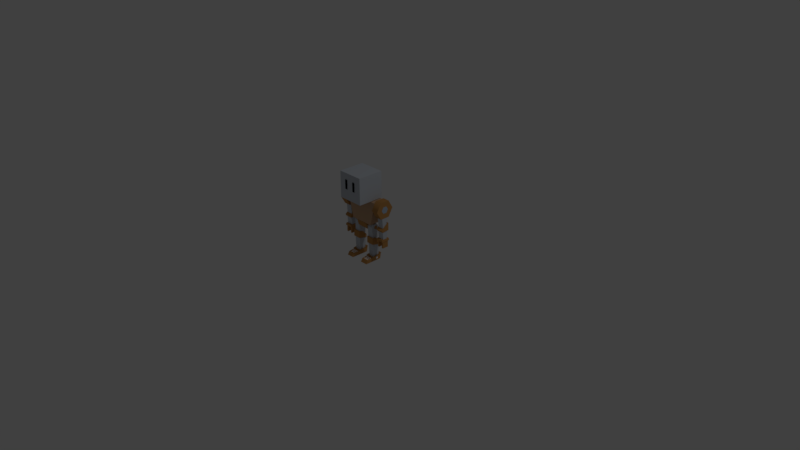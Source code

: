 # Source: robo.blend  (saved by Blender 2.79.0; exported with 4.5.12 LTS)
import bpy
from mathutils import Matrix  # noqa: F401  (used for matrix-valued properties, if any)

bpy.ops.wm.read_factory_settings(use_empty=True)
scene = bpy.context.scene
scene.name = 'Scene'

# ---- collections
col_collection_1 = bpy.data.collections.new('Collection 1'); scene.collection.children.link(col_collection_1)

# ---- materials (node trees are filled in below, after node groups)
mat_03___default__4 = bpy.data.materials.new('03 - Default #4')
mat_03___default__4.alpha_threshold = 0.0
mat_03___default__4.use_transparent_shadow = False
mat_03___default__4.diffuse_color = (0.5529, 0.5922, 0.6471, 1.0)
mat_03___default__4.specular_color = (0.5529, 0.5922, 0.6431)
mat_03___default__4.roughness = 0.5
mat_03___default__4.specular_intensity = 0.0
mat_01___default = bpy.data.materials.new('01 - Default')
mat_01___default.alpha_threshold = 0.0
mat_01___default.use_transparent_shadow = False
mat_01___default.diffuse_color = (0.5176, 0.2588, 0.08235, 1.0)
mat_01___default.specular_color = (0.5176, 0.2588, 0.08235)
mat_01___default.roughness = 0.5
mat_01___default.specular_intensity = 0.0
mat_03___default = bpy.data.materials.new('03 - Default')
mat_03___default.alpha_threshold = 0.0
mat_03___default.use_transparent_shadow = False
mat_03___default.diffuse_color = (0.4039, 0.4863, 0.5961, 1.0)
mat_03___default.specular_color = (0.4039, 0.4863, 0.5961)
mat_03___default.roughness = 0.5
mat_03___default.specular_intensity = 0.0
mat_03___default__1 = bpy.data.materials.new('03 - Default #1')
mat_03___default__1.alpha_threshold = 0.0
mat_03___default__1.use_transparent_shadow = False
mat_03___default__1.diffuse_color = (0.0, 0.0, 0.0, 1.0)
mat_03___default__1.specular_color = (0.0, 0.0, 0.0)
mat_03___default__1.roughness = 0.5
mat_03___default__1.specular_intensity = 0.0
mat_02___default = bpy.data.materials.new('02 - Default')
mat_02___default.alpha_threshold = 0.0
mat_02___default.use_transparent_shadow = False
mat_02___default.diffuse_color = (0.5843, 0.3725, 0.2275, 1.0)
mat_02___default.specular_color = (0.5843, 0.3725, 0.2275)
mat_02___default.roughness = 0.5
mat_02___default.specular_intensity = 0.0
mat_03___default__3 = bpy.data.materials.new('03 - Default #3')
mat_03___default__3.alpha_threshold = 0.0
mat_03___default__3.use_transparent_shadow = False
mat_03___default__3.diffuse_color = (0.7216, 0.2824, 0.2824, 1.0)
mat_03___default__3.specular_color = (0.7216, 0.2824, 0.2824)
mat_03___default__3.roughness = 0.5
mat_03___default__3.specular_intensity = 0.0
mat_03___default__2 = bpy.data.materials.new('03 - Default #2')
mat_03___default__2.alpha_threshold = 0.0
mat_03___default__2.use_transparent_shadow = False
mat_03___default__2.diffuse_color = (1.0, 1.0, 1.0, 1.0)
mat_03___default__2.specular_color = (0.9, 0.9, 0.9)
mat_03___default__2.roughness = 0.5
mat_03___default__2.specular_intensity = 0.0

# ---- material node trees

# ---- world
world_world = bpy.data.worlds.new('World'); scene.world = world_world
world_world.color = (0.05088, 0.05088, 0.05088)
world_world.use_sun_shadow = False
world_world.sun_shadow_jitter_overblur = 0.0
world_world.cycles.sampling_method = 'MANUAL'

# ---- cameras
cam_camera = bpy.data.cameras.new('Camera')
cam_camera.clip_end = 100.0
cam_camera.lens = 35.0
cam_camera.sensor_width = 32.0
cam_camera.sensor_height = 18.0
cam_camera.ortho_scale = 7.314
cam_camera.dof.focus_distance = 0.0
cam_camera.dof.aperture_fstop = 128.0

# ---- lights
light_lamp = bpy.data.lights.new('Lamp', 'POINT')
light_lamp.transmission_factor = 0.0
light_lamp.cutoff_distance = 30.0
light_lamp.energy = 100.0
light_lamp.shadow_buffer_clip_start = 1.001
light_lamp.shadow_soft_size = 0.1
light_lamp.shadow_maximum_resolution = 0.006
light_lamp.use_absolute_resolution = True

# ---- meshes
me_untitled = bpy.data.meshes.new('Untitled')
me_untitled.from_pydata([(-35.21, 11.11, -2.376), (-21.29, 11.11, -2.376), (-35.21, 25.02, -2.376), (-21.29, 25.02, -2.376), (-35.21, 11.11, 11.54), (-21.29, 11.11, 11.54), (-35.21, 25.02, 11.54), (-21.29, 25.02, 11.54), (-18.62, 7.687, 6.407), (-18.62, 3.372, 3.916), (-18.62, 3.372, -1.067), (-18.62, 7.687, -3.559), (-18.62, 12.0, -1.067), (-18.62, 12.0, 3.916), (-14.93, 7.687, 6.407), (-14.93, 3.372, 3.916), (-14.93, 3.372, -1.067), (-14.93, 7.687, -3.559), (-14.93, 12.0, -1.067), (-14.93, 12.0, 3.916), (-21.55, 7.687, 3.364), (-21.55, 6.007, 2.394), (-21.55, 6.007, 0.4541), (-21.55, 7.687, -0.5161), (-21.55, 9.368, 0.4541), (-21.55, 9.368, 2.394), (-14.88, 7.687, 3.364), (-14.88, 6.007, 2.394), (-14.88, 6.007, 0.4541), (-14.88, 7.687, -0.5161), (-14.88, 9.368, 0.4541), (-14.88, 9.368, 2.394), (-18.45, -3.378, -0.4184), (-14.44, -3.378, -0.4185), (-18.45, 0.4642, -0.4184), (-14.44, 0.4642, -0.4185), (-18.45, -3.753, 3.458), (-14.44, -3.753, 3.458), (-18.45, -2.88, 3.842), (-14.44, -2.88, 3.841), (-18.2, -1.993, 0.4654), (-15.01, -1.993, 0.4654), (-18.2, 3.684, -0.02349), (-15.01, 3.684, -0.02349), (-18.2, -2.524, 2.614), (-15.01, -2.524, 2.614), (-18.2, 3.697, 3.054), (-15.01, 3.697, 3.054), (-18.02, -8.505, 0.4648), (-14.83, -8.505, 0.4647), (-18.02, -3.375, -0.01902), (-14.83, -3.375, -0.01907), (-18.02, -8.505, 2.575), (-14.83, -8.505, 2.575), (-18.02, -3.375, 3.059), (-14.83, -3.375, 3.059), (-18.46, -8.984, -0.7472), (-14.4, -8.984, -0.7472), (-18.35, -7.859, -0.6308), (-14.51, -7.859, -0.6308), (-18.46, -8.984, 3.748), (-14.4, -8.984, 3.748), (-18.35, -7.859, 3.632), (-14.51, -7.859, 3.632), (-18.22, -9.259, -0.1666), (-14.64, -9.259, -0.1666), (-18.22, -9.259, 3.135), (-14.64, -9.259, 3.135), (-17.43, -9.259, -0.1666), (-17.43, -9.259, 3.135), (-15.35, -9.259, -0.1666), (-15.4, -9.259, 3.135), (-18.22, -12.48, -0.1666), (-14.64, -12.48, -0.1666), (-18.22, -12.48, 3.135), (-14.64, -12.48, 3.135), (-17.43, -12.48, -0.1666), (-17.43, -12.48, 3.135), (-15.35, -12.48, -0.1666), (-15.4, -12.48, 3.135), (-31.57, 16.7, 11.74), (-30.19, 16.7, 11.74), (-31.57, 21.64, 11.74), (-30.19, 21.64, 11.74), (-25.03, 16.7, 11.74), (-26.41, 16.7, 11.74), (-26.41, 21.64, 11.74), (-25.03, 21.64, 11.74), (-34.57, -1.829, -1.738), (-21.93, -1.829, -1.738), (-37.89, 10.86, -1.738), (-18.61, 10.86, -1.738), (-34.57, -1.829, 4.636), (-21.93, -1.829, 4.636), (-37.89, 10.86, 4.636), (-18.61, 10.86, 4.636), (-24.24, 0.1943, -6.244), (-23.32, -1.669, -1.779), (-25.04, 9.012, -4.804), (-24.3, 10.56, -1.779), (-32.36, 0.1943, -6.244), (-33.29, -1.669, -1.779), (-31.56, 9.012, -4.804), (-32.31, 10.56, -1.779), (-25.01, -11.07, -0.1979), (-21.82, -11.06, -0.1984), (-25.01, -3.467, -0.3071), (-21.82, -3.466, -0.3076), (-25.01, -11.1, 3.28), (-21.82, -11.1, 3.28), (-25.01, -3.544, 3.687), (-21.82, -3.543, 3.686), (-25.01, -2.314, 0.6824), (-21.82, -2.313, 0.6819), (-25.01, -2.354, 2.742), (-21.82, -2.353, 2.742), (-21.8, -4.08, 2.357), (-21.8, -3.168, 1.814), (-21.8, -3.183, 0.7532), (-21.8, -4.109, 0.2355), (-21.8, -5.02, 0.7784), (-21.8, -5.006, 1.839), (-31.61, -5.126, -1.005), (-24.88, -5.126, -0.7546), (-31.58, -1.939, -1.86), (-24.85, -1.939, -1.609), (-31.79, -5.126, 3.661), (-25.06, -5.126, 3.911), (-31.82, -1.939, 4.515), (-25.09, -1.939, 4.766), (-34.79, -11.12, -0.3482), (-31.6, -11.12, -0.3487), (-34.79, -3.531, -0.7013), (-31.6, -3.531, -0.7018), (-34.79, -11.05, 3.129), (-31.6, -11.05, 3.129), (-34.79, -3.48, 3.293), (-31.6, -3.48, 3.292), (-34.79, -2.347, 0.2507), (-31.6, -2.347, 0.2502), (-34.79, -2.321, 2.311), (-31.6, -2.321, 2.31), (-34.85, -4.08, 2.357), (-34.85, -3.168, 1.814), (-34.85, -3.183, 0.7532), (-34.85, -4.109, 0.2355), (-34.85, -5.02, 0.7784), (-34.85, -5.006, 1.839), (-35.18, -13.73, -0.7696), (-31.21, -13.73, -0.7703), (-35.18, -11.98, -0.8008), (-31.21, -11.98, -0.8016), (-35.18, -12.59, 3.899), (-31.21, -12.59, 3.898), (-35.18, -9.014, 3.878), (-31.21, -9.014, 3.877), (-35.18, -9.731, 1.272), (-31.21, -9.731, 1.271), (-25.16, -13.7, -0.6749), (-21.18, -13.7, -0.6756), (-25.16, -11.95, -0.6831), (-21.18, -11.95, -0.6838), (-25.16, -12.62, 4.008), (-21.18, -12.62, 4.008), (-25.16, -9.047, 4.034), (-21.18, -9.045, 4.033), (-25.16, -9.729, 1.419), (-21.18, -9.728, 1.418), (-34.79, -20.92, -0.08342), (-31.6, -20.92, -0.08405), (-34.79, -12.55, -0.588), (-31.6, -12.55, -0.5886), (-34.79, -20.9, 3.0), (-31.6, -20.91, 2.999), (-34.79, -12.52, 3.406), (-31.6, -12.52, 3.406), (-24.76, -20.9, -0.08336), (-21.57, -20.9, -0.08396), (-24.76, -12.52, -0.4777), (-21.58, -12.52, -0.4783), (-24.76, -20.92, 3.0), (-21.57, -20.92, 2.999), (-24.76, -12.55, 3.517), (-21.58, -12.55, 3.516), (-35.19, -21.89, -0.7791), (-31.2, -21.89, -0.7798), (-35.19, -19.78, -1.264), (-31.2, -19.78, -1.265), (-35.19, -21.83, 8.452), (-31.2, -21.84, 8.452), (-35.19, -20.2, 7.504), (-31.2, -20.2, 7.504), (-35.19, -19.46, -1.15), (-31.2, -19.46, -1.151), (-35.19, -19.75, 4.078), (-31.2, -19.75, 4.077), (-35.46, -18.69, -1.436), (-30.94, -18.69, -1.437), (-35.46, -19.45, 4.535), (-30.93, -19.45, 4.534), (-33.2, -20.35, 1.439), (-35.25, -20.63, 2.094), (-35.25, -20.05, 1.754), (-35.25, -20.05, 1.081), (-35.25, -20.64, 0.7475), (-35.25, -21.22, 1.088), (-35.25, -21.22, 1.761), (-34.33, -20.1, 7.005), (-31.86, -20.1, 7.005), (-34.33, -20.04, 6.588), (-31.86, -20.04, 6.588), (-34.53, -19.99, 6.171), (-31.66, -19.99, 6.171), (-34.53, -19.93, 5.754), (-31.66, -19.93, 5.754), (-34.64, -19.88, 5.337), (-31.54, -19.88, 5.337), (-34.64, -19.82, 4.92), (-31.54, -19.82, 4.92), (-25.17, -21.86, -0.7917), (-21.17, -21.86, -0.7924), (-25.16, -19.74, -1.249), (-21.17, -19.74, -1.25), (-25.16, -21.93, 8.44), (-21.17, -21.93, 8.439), (-25.16, -20.28, 7.513), (-21.17, -20.28, 7.513), (-25.16, -19.42, -1.13), (-21.17, -19.42, -1.131), (-25.16, -19.78, 4.093), (-21.17, -19.78, 4.093), (-25.43, -18.65, -1.406), (-20.91, -18.65, -1.407), (-25.43, -19.49, 4.554), (-20.91, -19.49, 4.553), (-23.17, -20.35, 1.446), (-24.3, -20.17, 7.015), (-21.83, -20.17, 7.015), (-24.3, -20.11, 6.599), (-21.83, -20.11, 6.599), (-24.5, -20.05, 6.183), (-21.63, -20.05, 6.182), (-24.5, -19.99, 5.767), (-21.63, -19.99, 5.766), (-24.62, -19.93, 5.35), (-21.52, -19.93, 5.35), (-24.62, -19.87, 4.934), (-21.52, -19.87, 4.934), (-21.11, -20.64, 2.097), (-21.11, -20.05, 1.765), (-21.11, -20.05, 1.092), (-21.11, -20.63, 0.7509), (-21.11, -21.21, 1.083), (-21.11, -21.22, 1.756), (-41.75, 7.687, 3.364), (-41.75, 6.007, 2.394), (-41.75, 6.007, 0.4541), (-41.75, 7.687, -0.516), (-41.75, 9.367, 0.4541), (-41.75, 9.367, 2.394), (-35.07, 7.669, 3.364), (-35.08, 5.988, 2.394), (-35.08, 5.988, 0.454), (-35.07, 7.669, -0.5161), (-35.07, 9.349, 0.454), (-35.07, 9.349, 2.394), (-41.68, 7.687, 6.407), (-41.65, 3.372, 3.916), (-41.65, 3.372, -1.067), (-41.68, 7.687, -3.559), (-41.7, 12.0, -1.067), (-41.7, 12.0, 3.916), (-37.99, 7.709, 6.407), (-37.97, 3.394, 3.916), (-37.97, 3.394, -1.067), (-37.99, 7.709, -3.559), (-38.02, 12.02, -1.067), (-38.02, 12.02, 3.916), (-41.42, -1.993, 0.4654), (-38.23, -1.993, 0.4653), (-41.42, 3.684, -0.0235), (-38.23, 3.684, -0.02355), (-41.42, -2.524, 2.614), (-38.23, -2.524, 2.614), (-41.42, 3.697, 3.054), (-38.23, 3.697, 3.054), (-41.67, -3.378, -0.4184), (-37.66, -3.378, -0.4185), (-41.67, 0.4642, -0.4184), (-37.66, 0.4642, -0.4185), (-41.67, -3.753, 3.458), (-37.66, -3.753, 3.458), (-41.67, -2.88, 3.842), (-37.66, -2.88, 3.841), (-41.24, -8.505, 0.4648), (-38.06, -8.505, 0.4647), (-41.24, -3.375, -0.01903), (-38.06, -3.375, -0.01912), (-41.24, -8.505, 2.575), (-38.06, -8.505, 2.575), (-41.24, -3.375, 3.059), (-38.06, -3.375, 3.059), (-41.68, -8.984, -0.7472), (-37.62, -8.984, -0.7473), (-41.57, -7.859, -0.6308), (-37.73, -7.859, -0.6309), (-41.68, -8.984, 3.748), (-37.62, -8.984, 3.748), (-41.57, -7.859, 3.632), (-37.73, -7.859, 3.632), (-41.44, -9.259, -0.1666), (-37.86, -9.259, -0.1667), (-41.44, -9.259, 3.135), (-37.86, -9.259, 3.135), (-40.65, -9.259, -0.1666), (-40.65, -9.259, 3.135), (-38.57, -9.259, -0.1667), (-38.62, -9.259, 3.135), (-41.44, -12.48, -0.1666), (-37.86, -12.48, -0.1667), (-41.44, -12.48, 3.135), (-37.86, -12.48, 3.135), (-40.65, -12.48, -0.1666), (-40.65, -12.48, 3.135), (-38.57, -12.48, -0.1667), (-38.62, -12.48, 3.135)], [], [(3, 1, 0), (0, 2, 3), (7, 6, 4), (4, 5, 7), (5, 4, 0), (0, 1, 5), (7, 5, 1), (1, 3, 7), (6, 7, 3), (3, 2, 6), (4, 6, 2), (2, 0, 4), (12, 11, 10), (10, 9, 8), (12, 10, 8), (13, 12, 8), (8, 9, 15), (15, 14, 8), (9, 10, 16), (16, 15, 9), (10, 11, 17), (17, 16, 10), (11, 12, 18), (18, 17, 11), (12, 13, 19), (19, 18, 12), (13, 8, 14), (14, 19, 13), (14, 15, 16), (16, 17, 18), (14, 16, 18), (19, 14, 18), (24, 23, 22), (22, 21, 20), (24, 22, 20), (25, 24, 20), (20, 21, 27), (27, 26, 20), (21, 22, 28), (28, 27, 21), (22, 23, 29), (29, 28, 22), (23, 24, 30), (30, 29, 23), (24, 25, 31), (31, 30, 24), (25, 20, 26), (26, 31, 25), (26, 27, 28), (28, 29, 30), (26, 28, 30), (31, 26, 30), (35, 33, 32), (32, 34, 35), (39, 38, 36), (36, 37, 39), (37, 36, 32), (32, 33, 37), (39, 37, 33), (33, 35, 39), (38, 39, 35), (35, 34, 38), (36, 38, 34), (34, 32, 36), (43, 41, 40), (40, 42, 43), (47, 46, 44), (44, 45, 47), (45, 44, 40), (40, 41, 45), (47, 45, 41), (41, 43, 47), (46, 47, 43), (43, 42, 46), (44, 46, 42), (42, 40, 44), (51, 49, 48), (48, 50, 51), (55, 54, 52), (52, 53, 55), (53, 52, 48), (48, 49, 53), (55, 53, 49), (49, 51, 55), (54, 55, 51), (51, 50, 54), (52, 54, 50), (50, 48, 52), (59, 57, 56), (56, 58, 59), (63, 62, 60), (60, 61, 63), (75, 79, 78), (78, 73, 75), (77, 74, 72), (72, 76, 77), (63, 61, 57), (57, 59, 63), (62, 63, 59), (59, 58, 62), (60, 62, 58), (58, 56, 60), (67, 65, 57), (57, 61, 67), (64, 66, 60), (60, 56, 64), (71, 69, 68), (68, 70, 71), (68, 64, 56), (56, 57, 65), (56, 65, 70), (68, 56, 70), (71, 67, 61), (69, 71, 61), (66, 69, 61), (66, 61, 60), (73, 78, 70), (70, 65, 73), (75, 73, 65), (65, 67, 75), (77, 76, 68), (68, 69, 77), (76, 72, 64), (64, 68, 76), (79, 75, 67), (67, 71, 79), (72, 74, 66), (66, 64, 72), (78, 79, 71), (71, 70, 78), (74, 77, 69), (69, 66, 74), (83, 82, 80), (80, 81, 83), (84, 87, 86), (86, 85, 84), (91, 89, 88), (88, 90, 91), (95, 94, 92), (92, 93, 95), (93, 92, 88), (88, 89, 93), (95, 93, 89), (89, 91, 95), (94, 95, 91), (91, 90, 94), (92, 94, 90), (90, 88, 92), (99, 97, 96), (96, 98, 99), (103, 102, 100), (100, 101, 103), (101, 100, 96), (96, 97, 101), (103, 101, 97), (97, 99, 103), (102, 103, 99), (99, 98, 102), (100, 102, 98), (98, 96, 100), (107, 105, 104), (104, 106, 107), (111, 110, 108), (108, 109, 111), (109, 108, 104), (104, 105, 109), (111, 109, 105), (105, 107, 111), (114, 115, 113), (113, 112, 114), (108, 110, 106), (106, 104, 108), (112, 113, 107), (107, 106, 112), (115, 114, 110), (110, 111, 115), (113, 115, 111), (111, 107, 113), (114, 112, 106), (106, 110, 114), (121, 120, 119), (119, 118, 117), (121, 119, 117), (116, 121, 117), (125, 123, 122), (122, 124, 125), (129, 128, 126), (126, 127, 129), (127, 126, 122), (122, 123, 127), (129, 127, 123), (123, 125, 129), (128, 129, 125), (125, 124, 128), (126, 128, 124), (124, 122, 126), (133, 131, 130), (130, 132, 133), (137, 136, 134), (134, 135, 137), (135, 134, 130), (130, 131, 135), (137, 135, 131), (131, 133, 137), (140, 141, 139), (139, 138, 140), (134, 136, 132), (132, 130, 134), (138, 139, 133), (133, 132, 138), (141, 140, 136), (136, 137, 141), (139, 141, 137), (137, 133, 139), (140, 138, 132), (132, 136, 140), (142, 143, 144), (144, 145, 146), (142, 144, 146), (147, 142, 146), (151, 149, 148), (148, 150, 151), (155, 154, 152), (152, 153, 155), (153, 152, 148), (148, 149, 153), (155, 153, 149), (149, 151, 155), (152, 154, 150), (150, 148, 152), (156, 157, 151), (151, 150, 156), (157, 156, 154), (154, 155, 157), (155, 151, 157), (150, 154, 156), (161, 159, 158), (158, 160, 161), (165, 164, 162), (162, 163, 165), (163, 162, 158), (158, 159, 163), (165, 163, 159), (159, 161, 165), (162, 164, 160), (160, 158, 162), (166, 167, 161), (161, 160, 166), (167, 166, 164), (164, 165, 167), (165, 161, 167), (160, 164, 166), (171, 169, 168), (168, 170, 171), (175, 174, 172), (172, 173, 175), (175, 173, 169), (169, 171, 175), (174, 175, 171), (171, 170, 174), (172, 174, 170), (170, 168, 172), (179, 177, 176), (176, 178, 179), (183, 182, 180), (180, 181, 183), (183, 181, 177), (177, 179, 183), (182, 183, 179), (179, 178, 182), (180, 182, 178), (178, 176, 180), (187, 185, 184), (184, 186, 187), (191, 190, 188), (188, 189, 191), (189, 188, 184), (184, 185, 189), (191, 189, 185), (185, 187, 191), (188, 190, 186), (186, 184, 188), (192, 193, 187), (187, 186, 192), (195, 194, 190), (190, 191, 195), (193, 195, 191), (191, 187, 193), (194, 192, 186), (186, 190, 194), (196, 197, 193), (193, 192, 196), (198, 196, 192), (192, 194, 198), (199, 198, 194), (194, 195, 199), (197, 199, 195), (195, 193, 197), (197, 196, 200), (196, 198, 200), (198, 199, 200), (199, 197, 200), (201, 202, 203), (203, 204, 205), (201, 203, 205), (206, 201, 205), (207, 208, 210), (210, 209, 207), (211, 212, 214), (214, 213, 211), (215, 216, 218), (218, 217, 215), (222, 220, 219), (219, 221, 222), (226, 225, 223), (223, 224, 226), (224, 223, 219), (219, 220, 224), (226, 224, 220), (220, 222, 226), (223, 225, 221), (221, 219, 223), (227, 228, 222), (222, 221, 227), (230, 229, 225), (225, 226, 230), (228, 230, 226), (226, 222, 228), (229, 227, 221), (221, 225, 229), (231, 232, 228), (228, 227, 231), (233, 231, 227), (227, 229, 233), (234, 233, 229), (229, 230, 234), (232, 234, 230), (230, 228, 232), (232, 231, 235), (231, 233, 235), (233, 234, 235), (234, 232, 235), (239, 238, 236), (236, 237, 239), (243, 242, 240), (240, 241, 243), (247, 246, 244), (244, 245, 247), (253, 252, 251), (251, 250, 249), (253, 251, 249), (248, 253, 249), (258, 257, 256), (256, 255, 254), (258, 256, 254), (259, 258, 254), (254, 255, 261), (261, 260, 254), (255, 256, 262), (262, 261, 255), (256, 257, 263), (263, 262, 256), (257, 258, 264), (264, 263, 257), (258, 259, 265), (265, 264, 258), (259, 254, 260), (260, 265, 259), (260, 261, 262), (262, 263, 264), (260, 262, 264), (265, 260, 264), (270, 269, 268), (268, 267, 266), (270, 268, 266), (271, 270, 266), (266, 267, 273), (273, 272, 266), (267, 268, 274), (274, 273, 267), (268, 269, 275), (275, 274, 268), (269, 270, 276), (276, 275, 269), (270, 271, 277), (277, 276, 270), (271, 266, 272), (272, 277, 271), (272, 273, 274), (274, 275, 276), (272, 274, 276), (277, 272, 276), (281, 279, 278), (278, 280, 281), (285, 284, 282), (282, 283, 285), (283, 282, 278), (278, 279, 283), (285, 283, 279), (279, 281, 285), (284, 285, 281), (281, 280, 284), (282, 284, 280), (280, 278, 282), (289, 287, 286), (286, 288, 289), (293, 292, 290), (290, 291, 293), (291, 290, 286), (286, 287, 291), (293, 291, 287), (287, 289, 293), (292, 293, 289), (289, 288, 292), (290, 292, 288), (288, 286, 290), (297, 295, 294), (294, 296, 297), (301, 300, 298), (298, 299, 301), (299, 298, 294), (294, 295, 299), (301, 299, 295), (295, 297, 301), (300, 301, 297), (297, 296, 300), (298, 300, 296), (296, 294, 298), (305, 303, 302), (302, 304, 305), (309, 308, 306), (306, 307, 309), (321, 325, 324), (324, 319, 321), (323, 320, 318), (318, 322, 323), (309, 307, 303), (303, 305, 309), (308, 309, 305), (305, 304, 308), (306, 308, 304), (304, 302, 306), (313, 311, 303), (303, 307, 313), (310, 312, 306), (306, 302, 310), (317, 315, 314), (314, 316, 317), (314, 310, 302), (302, 303, 311), (302, 311, 316), (314, 302, 316), (317, 313, 307), (315, 317, 307), (312, 315, 307), (312, 307, 306), (319, 324, 316), (316, 311, 319), (321, 319, 311), (311, 313, 321), (323, 322, 314), (314, 315, 323), (322, 318, 310), (310, 314, 322), (325, 321, 313), (313, 317, 325), (318, 320, 312), (312, 310, 318), (324, 325, 317), (317, 316, 324), (320, 323, 315), (315, 312, 320)])
me_untitled.polygons.foreach_set('use_smooth', [True] * 472)
me_untitled.polygons.foreach_set('material_index', [0, 0, 0, 0, 0, 0, 0, 0, 0, 0, 0, 0, 1, 1, 1, 1, 1, 1, 1, 1, 1, 1, 1, 1, 1, 1, 1, 1, 1, 1, 1, 1, 2, 2, 2, 2, 2, 2, 2, 2, 2, 2, 2, 2, 2, 2, 2, 2, 2, 2, 2, 2, 1, 1, 1, 1, 1, 1, 1, 1, 1, 1, 1, 1, 0, 0, 0, 0, 0, 0, 0, 0, 0, 0, 0, 0, 0, 0, 0, 0, 0, 0, 0, 0, 0, 0, 0, 0, 1, 1, 1, 1, 1, 1, 1, 1, 1, 1, 1, 1, 1, 1, 1, 1, 1, 1, 1, 1, 1, 1, 1, 1, 1, 1, 1, 1, 1, 1, 1, 1, 1, 1, 1, 1, 1, 1, 1, 1, 1, 1, 1, 1, 3, 3, 3, 3, 4, 4, 4, 4, 4, 4, 4, 4, 4, 4, 4, 4, 5, 5, 5, 5, 5, 5, 5, 5, 5, 5, 5, 5, 0, 0, 0, 0, 0, 0, 0, 0, 0, 0, 0, 0, 0, 0, 0, 0, 0, 0, 0, 0, 1, 1, 1, 1, 1, 1, 1, 1, 1, 1, 1, 1, 1, 1, 1, 1, 0, 0, 0, 0, 0, 0, 0, 0, 0, 0, 0, 0, 0, 0, 0, 0, 0, 0, 0, 0, 1, 1, 1, 1, 1, 1, 1, 1, 1, 1, 1, 1, 1, 1, 1, 1, 1, 1, 1, 1, 1, 1, 1, 1, 1, 1, 1, 1, 1, 1, 1, 1, 1, 1, 1, 1, 0, 0, 0, 0, 0, 0, 0, 0, 0, 0, 0, 0, 0, 0, 0, 0, 0, 0, 0, 0, 1, 1, 1, 1, 1, 1, 1, 1, 1, 1, 1, 1, 1, 1, 1, 1, 1, 1, 1, 1, 1, 1, 1, 1, 1, 1, 1, 1, 1, 1, 6, 6, 6, 6, 6, 6, 6, 6, 6, 6, 1, 1, 1, 1, 1, 1, 1, 1, 1, 1, 1, 1, 1, 1, 1, 1, 1, 1, 1, 1, 1, 1, 1, 1, 1, 1, 1, 1, 1, 1, 6, 6, 6, 6, 6, 6, 6, 6, 6, 6, 2, 2, 2, 2, 2, 2, 2, 2, 2, 2, 2, 2, 2, 2, 2, 2, 2, 2, 2, 2, 1, 1, 1, 1, 1, 1, 1, 1, 1, 1, 1, 1, 1, 1, 1, 1, 1, 1, 1, 1, 0, 0, 0, 0, 0, 0, 0, 0, 0, 0, 0, 0, 1, 1, 1, 1, 1, 1, 1, 1, 1, 1, 1, 1, 0, 0, 0, 0, 0, 0, 0, 0, 0, 0, 0, 0, 1, 1, 1, 1, 1, 1, 1, 1, 1, 1, 1, 1, 1, 1, 1, 1, 1, 1, 1, 1, 1, 1, 1, 1, 1, 1, 1, 1, 1, 1, 1, 1, 1, 1, 1, 1, 1, 1, 1, 1, 1, 1, 1, 1])
_k = set([(0, 1), (0, 2), (0, 4), (1, 3), (1, 5), (2, 3), (2, 6), (3, 7), (4, 5), (4, 6), (5, 7), (6, 7), (8, 9), (8, 13), (9, 10), (10, 11), (11, 12), (12, 13), (14, 15), (14, 19), (15, 16), (16, 17), (17, 18), (18, 19), (20, 21), (20, 25), (21, 22), (22, 23), (23, 24), (24, 25), (26, 27), (26, 31), (27, 28), (28, 29), (29, 30), (30, 31), (32, 33), (32, 34), (32, 36), (33, 35), (33, 37), (34, 35), (34, 38), (35, 39), (36, 37), (36, 38), (37, 39), (38, 39), (40, 41), (40, 42), (40, 44), (41, 43), (41, 45), (42, 43), (42, 46), (43, 47), (44, 45), (44, 46), (45, 47), (46, 47), (48, 49), (48, 50), (48, 52), (49, 51), (49, 53), (50, 51), (50, 54), (51, 55), (52, 53), (52, 54), (53, 55), (54, 55), (56, 57), (56, 58), (56, 60), (56, 64), (57, 59), (57, 61), (57, 65), (58, 59), (58, 62), (59, 63), (60, 61), (60, 62), (60, 66), (61, 63), (61, 67), (62, 63), (64, 66), (64, 68), (64, 72), (65, 67), (65, 70), (65, 73), (66, 69), (66, 74), (67, 71), (67, 75), (68, 69), (68, 70), (68, 76), (69, 71), (69, 77), (70, 71), (70, 78), (71, 79), (72, 74), (72, 76), (73, 75), (73, 78), (74, 77), (75, 79), (76, 77), (78, 79), (88, 89), (88, 90), (88, 92), (89, 91), (89, 93), (90, 91), (90, 94), (91, 95), (92, 93), (92, 94), (93, 95), (94, 95), (96, 97), (96, 98), (96, 100), (97, 99), (97, 101), (98, 99), (98, 102), (99, 103), (100, 101), (100, 102), (101, 103), (102, 103), (104, 105), (104, 106), (104, 108), (105, 107), (105, 109), (106, 107), (106, 112), (107, 113), (108, 109), (108, 110), (109, 111), (110, 111), (110, 114), (111, 115), (112, 113), (112, 114), (113, 115), (114, 115), (122, 123), (122, 124), (122, 126), (123, 125), (123, 127), (124, 125), (124, 128), (125, 129), (126, 127), (126, 128), (127, 129), (128, 129), (130, 131), (130, 132), (130, 134), (131, 133), (131, 135), (132, 133), (132, 138), (133, 139), (134, 135), (134, 136), (135, 137), (136, 137), (136, 140), (137, 141), (138, 139), (138, 140), (139, 141), (140, 141), (148, 149), (148, 150), (148, 152), (149, 151), (149, 153), (150, 151), (150, 156), (151, 157), (152, 153), (152, 154), (153, 155), (154, 155), (154, 156), (155, 157), (156, 157), (158, 159), (158, 160), (158, 162), (159, 161), (159, 163), (160, 161), (160, 166), (161, 167), (162, 163), (162, 164), (163, 165), (164, 165), (164, 166), (165, 167), (166, 167), (168, 170), (168, 171), (169, 171), (169, 175), (170, 171), (170, 172), (170, 174), (171, 175), (172, 174), (173, 175), (174, 175), (176, 178), (176, 179), (177, 179), (177, 183), (178, 179), (178, 180), (178, 182), (179, 183), (180, 182), (181, 183), (182, 183), (184, 185), (184, 186), (184, 188), (185, 187), (185, 189), (186, 187), (186, 192), (187, 193), (188, 189), (188, 190), (189, 191), (190, 191), (190, 194), (191, 195), (192, 193), (192, 194), (192, 196), (192, 198), (193, 195), (193, 197), (194, 195), (194, 198), (195, 197), (195, 199), (196, 197), (196, 198), (196, 200), (197, 199), (197, 200), (198, 199), (198, 200), (199, 200), (219, 220), (219, 221), (219, 223), (220, 222), (220, 224), (221, 222), (221, 227), (222, 228), (223, 224), (223, 225), (224, 226), (225, 226), (225, 229), (226, 230), (227, 228), (227, 229), (227, 231), (227, 233), (228, 230), (228, 232), (229, 230), (229, 233), (230, 232), (230, 234), (231, 232), (231, 233), (231, 235), (232, 234), (232, 235), (233, 234), (233, 235), (234, 235), (254, 255), (254, 259), (255, 256), (256, 257), (257, 258), (258, 259), (260, 261), (260, 265), (261, 262), (262, 263), (263, 264), (264, 265), (266, 267), (266, 271), (267, 268), (268, 269), (269, 270), (270, 271), (272, 273), (272, 277), (273, 274), (274, 275), (275, 276), (276, 277), (278, 279), (278, 280), (278, 282), (279, 281), (279, 283), (280, 281), (280, 284), (281, 285), (282, 283), (282, 284), (283, 285), (284, 285), (286, 287), (286, 288), (286, 290), (287, 289), (287, 291), (288, 289), (288, 292), (289, 293), (290, 291), (290, 292), (291, 293), (292, 293), (294, 295), (294, 296), (294, 298), (295, 297), (295, 299), (296, 297), (296, 300), (297, 301), (298, 299), (298, 300), (299, 301), (300, 301), (302, 303), (302, 304), (302, 306), (302, 310), (303, 305), (303, 307), (303, 311), (304, 305), (304, 308), (305, 309), (306, 307), (306, 308), (306, 312), (307, 309), (307, 313), (308, 309), (310, 312), (310, 314), (310, 318), (311, 313), (311, 316), (311, 319), (312, 315), (312, 320), (313, 317), (313, 321), (314, 315), (314, 316), (314, 322), (315, 317), (315, 323), (316, 317), (316, 324), (317, 325), (318, 320), (318, 322), (319, 321), (319, 324), (320, 323), (321, 325), (322, 323), (324, 325)])
me_untitled.attributes.new('sharp_edge', 'BOOLEAN', 'EDGE').data.foreach_set('value', [ (min(e.vertices), max(e.vertices)) in _k for e in me_untitled.edges])
_uv = me_untitled.uv_layers.new(name='UVChannel_1')
_uv.uv.foreach_set('vector', [0.0, 1.0, 0.0, 0.0, 1.0, 0.0, 1.0, 0.0, 1.0, 1.0, 0.0, 1.0, 1.0, 1.0, 0.0, 1.0, 0.0, 0.0, 0.0, 0.0, 1.0, 0.0, 1.0, 1.0, 1.0, 1.0, 0.0, 1.0, 0.0, 0.0, 0.0, 0.0, 1.0, 0.0, 1.0, 1.0, 1.0, 1.0, 0.0, 1.0, 0.0, 0.0, 0.0, 0.0, 1.0, 0.0, 1.0, 1.0, 1.0, 1.0, 0.0, 1.0, 0.0, 0.0, 0.0, 0.0, 1.0, 0.0, 1.0, 1.0, 1.0, 1.0, 0.0, 1.0, 0.0, 0.0, 0.0, 0.0, 1.0, 0.0, 1.0, 1.0, 0.08333, 0.0, 0.25, 0.0, 0.4167, 0.0, 0.4167, 0.0, 0.5833, 0.0, 0.75, 0.0, 0.08333, 0.0, 0.4167, 0.0, 0.75, 0.0, -0.08333, 0.0, 0.08333, 0.0, 0.75, 0.0, 0.75, 0.0, 0.5833, 0.0, 0.5833, 1.0, 0.5833, 1.0, 0.75, 1.0, 0.75, 0.0, 0.5833, 0.0, 0.4167, 0.0, 0.4167, 1.0, 0.4167, 1.0, 0.5833, 1.0, 0.5833, 0.0, 0.4167, 0.0, 0.25, 0.0, 0.25, 1.0, 0.25, 1.0, 0.4167, 1.0, 0.4167, 0.0, 0.25, 0.0, 0.08333, 0.0, 0.08333, 1.0, 0.08333, 1.0, 0.25, 1.0, 0.25, 0.0, 0.08333, 0.0, -0.08333, 0.0, -0.08333, 1.0, -0.08333, 1.0, 0.08333, 1.0, 0.08333, 0.0, 0.9167, 0.0, 0.75, 0.0, 0.75, 1.0, 0.75, 1.0, 0.9167, 1.0, 0.9167, 0.0, 0.75, 1.0, 0.5833, 1.0, 0.4167, 1.0, 0.4167, 1.0, 0.25, 1.0, 0.08333, 1.0, 0.75, 1.0, 0.4167, 1.0, 0.08333, 1.0, 0.9167, 1.0, 0.75, 1.0, 0.08333, 1.0, 0.08333, 0.0, 0.25, 0.0, 0.4167, 0.0, 0.4167, 0.0, 0.5833, 0.0, 0.75, 0.0, 0.08333, 0.0, 0.4167, 0.0, 0.75, 0.0, -0.08333, 0.0, 0.08333, 0.0, 0.75, 0.0, 0.75, 0.0, 0.5833, 0.0, 0.5833, 1.0, 0.5833, 1.0, 0.75, 1.0, 0.75, 0.0, 0.5833, 0.0, 0.4167, 0.0, 0.4167, 1.0, 0.4167, 1.0, 0.5833, 1.0, 0.5833, 0.0, 0.4167, 0.0, 0.25, 0.0, 0.25, 1.0, 0.25, 1.0, 0.4167, 1.0, 0.4167, 0.0, 0.25, 0.0, 0.08333, 0.0, 0.08333, 1.0, 0.08333, 1.0, 0.25, 1.0, 0.25, 0.0, 0.08333, 0.0, -0.08333, 0.0, -0.08333, 1.0, -0.08333, 1.0, 0.08333, 1.0, 0.08333, 0.0, 0.9167, 0.0, 0.75, 0.0, 0.75, 1.0, 0.75, 1.0, 0.9167, 1.0, 0.9167, 0.0, 0.75, 1.0, 0.5833, 1.0, 0.4167, 1.0, 0.4167, 1.0, 0.25, 1.0, 0.08333, 1.0, 0.75, 1.0, 0.4167, 1.0, 0.08333, 1.0, 0.9167, 1.0, 0.75, 1.0, 0.08333, 1.0, 0.0, 1.0, 0.0, 0.0, 1.0, 0.0, 1.0, 0.0, 1.0, 1.0, 0.0, 1.0, 1.0, 1.0, 0.0, 1.0, 0.0, 0.0, 0.0, 0.0, 1.0, 0.0, 1.0, 1.0, 1.0, 1.0, 0.0, 1.0, 0.0, 0.0, 0.0, 0.0, 1.0, 0.0, 1.0, 1.0, 1.0, 1.0, 0.0, 1.0, 0.0, 0.0, 0.0, 0.0, 1.0, 0.0, 1.0, 1.0, 1.0, 1.0, 0.0, 1.0, 0.0, 0.0, 0.0, 0.0, 1.0, 0.0, 1.0, 1.0, 1.0, 1.0, 0.0, 1.0, 0.0, 0.0, 0.0, 0.0, 1.0, 0.0, 1.0, 1.0, 0.0, 1.0, 0.0, 0.0, 1.0, 0.0, 1.0, 0.0, 1.0, 1.0, 0.0, 1.0, 1.0, 1.0, 0.0, 1.0, 0.0, 0.0, 0.0, 0.0, 1.0, 0.0, 1.0, 1.0, 1.0, 1.0, 0.0, 1.0, 0.0, 0.0, 0.0, 0.0, 1.0, 0.0, 1.0, 1.0, 1.0, 1.0, 0.0, 1.0, 0.0, 0.0, 0.0, 0.0, 1.0, 0.0, 1.0, 1.0, 1.0, 1.0, 0.0, 1.0, 0.0, 0.0, 0.0, 0.0, 1.0, 0.0, 1.0, 1.0, 1.0, 1.0, 0.0, 1.0, 0.0, 0.0, 0.0, 0.0, 1.0, 0.0, 1.0, 1.0, 0.0, 1.0, 0.0, 0.0, 1.0, 0.0, 1.0, 0.0, 1.0, 1.0, 0.0, 1.0, 1.0, 1.0, 0.0, 1.0, 0.0, 0.0, 0.0, 0.0, 1.0, 0.0, 1.0, 1.0, 1.0, 1.0, 0.0, 1.0, 0.0, 0.0, 0.0, 0.0, 1.0, 0.0, 1.0, 1.0, 1.0, 1.0, 0.0, 1.0, 0.0, 0.0, 0.0, 0.0, 1.0, 0.0, 1.0, 1.0, 1.0, 1.0, 0.0, 1.0, 0.0, 0.0, 0.0, 0.0, 1.0, 0.0, 1.0, 1.0, 1.0, 1.0, 0.0, 1.0, 0.0, 0.0, 0.0, 0.0, 1.0, 0.0, 1.0, 1.0, 0.0, 1.0, 0.0, 0.0, 1.0, 0.0, 1.0, 0.0, 1.0, 1.0, 0.0, 1.0, 1.0, 1.0, 0.0, 1.0, 0.0, 0.0, 0.0, 0.0, 1.0, 0.0, 1.0, 1.0, 1.0, 1.0, 0.7887, 1.0, 0.8012, 0.0, 0.8012, 0.0, 1.0, 0.0, 1.0, 1.0, 0.2212, 1.0, 0.0, 1.0, 0.0, 0.0, 0.0, 0.0, 0.2204, 0.0, 0.2212, 1.0, 1.0, 1.0, 0.0, 1.0, 0.0, 0.0, 0.0, 0.0, 1.0, 0.0, 1.0, 1.0, 1.0, 1.0, 0.0, 1.0, 0.0, 0.0, 0.0, 0.0, 1.0, 0.0, 1.0, 1.0, 1.0, 1.0, 0.0, 1.0, 0.0, 0.0, 0.0, 0.0, 1.0, 0.0, 1.0, 1.0, 1.0, 1.0, 1.0, 0.0, 1.0, 0.0, 1.0, 0.0, 1.0, 1.0, 1.0, 1.0, 0.0, 0.0, 0.0, 1.0, 0.0, 1.0, 0.0, 1.0, 0.0, 0.0, 0.0, 0.0, 0.7887, 1.0, 0.2212, 1.0, 0.2204, 0.0, 0.2204, 0.0, 0.8012, 0.0, 0.7887, 1.0, 0.2204, 0.0, 0.0, 0.0, 0.0, 0.0, 0.0, 0.0, 1.0, 0.0, 1.0, 0.0, 0.0, 0.0, 1.0, 0.0, 0.8012, 0.0, 0.2204, 0.0, 0.0, 0.0, 0.8012, 0.0, 0.7887, 1.0, 1.0, 1.0, 1.0, 1.0, 0.2212, 1.0, 0.7887, 1.0, 1.0, 1.0, 0.0, 1.0, 0.2212, 1.0, 1.0, 1.0, 0.0, 1.0, 1.0, 1.0, 0.0, 1.0, 1.0, 0.0, 0.8012, 0.0, 0.8012, 0.0, 0.8012, 0.0, 1.0, 0.0, 1.0, 0.0, 1.0, 1.0, 1.0, 0.0, 1.0, 0.0, 1.0, 0.0, 1.0, 1.0, 1.0, 1.0, 0.2212, 1.0, 0.2204, 0.0, 0.2204, 0.0, 0.2204, 0.0, 0.2212, 1.0, 0.2212, 1.0, 0.2204, 0.0, 0.0, 0.0, 0.0, 0.0, 0.0, 0.0, 0.2204, 0.0, 0.2204, 0.0, 0.7887, 1.0, 1.0, 1.0, 1.0, 1.0, 1.0, 1.0, 0.7887, 1.0, 0.7887, 1.0, 0.0, 0.0, 0.0, 1.0, 0.0, 1.0, 0.0, 1.0, 0.0, 0.0, 0.0, 0.0, 0.8012, 0.0, 0.7887, 1.0, 0.7887, 1.0, 0.7887, 1.0, 0.8012, 0.0, 0.8012, 0.0, 0.0, 1.0, 0.2212, 1.0, 0.2212, 1.0, 0.2212, 1.0, 0.0, 1.0, 0.0, 1.0, 1.0, 1.0, 0.0, 1.0, 0.0, 0.0, 0.0, 0.0, 1.0, 0.0, 1.0, 1.0, 0.0, 0.0, 0.0, 1.0, 1.0, 1.0, 1.0, 1.0, 1.0, 0.0, 0.0, 0.0, 0.0, 1.0, 0.0, 0.0, 1.0, 0.0, 1.0, 0.0, 1.0, 1.0, 0.0, 1.0, 1.0, 1.0, 0.0, 1.0, 0.0, 0.0, 0.0, 0.0, 1.0, 0.0, 1.0, 1.0, 1.0, 1.0, 0.0, 1.0, 0.0, 0.0, 0.0, 0.0, 1.0, 0.0, 1.0, 1.0, 1.0, 1.0, 0.0, 1.0, 0.0, 0.0, 0.0, 0.0, 1.0, 0.0, 1.0, 1.0, 1.0, 1.0, 0.0, 1.0, 0.0, 0.0, 0.0, 0.0, 1.0, 0.0, 1.0, 1.0, 1.0, 1.0, 0.0, 1.0, 0.0, 0.0, 0.0, 0.0, 1.0, 0.0, 1.0, 1.0, 0.0, 1.0, 0.0, 0.0, 1.0, 0.0, 1.0, 0.0, 1.0, 1.0, 0.0, 1.0, 1.0, 1.0, 0.0, 1.0, 0.0, 0.0, 0.0, 0.0, 1.0, 0.0, 1.0, 1.0, 1.0, 1.0, 0.0, 1.0, 0.0, 0.0, 0.0, 0.0, 1.0, 0.0, 1.0, 1.0, 1.0, 1.0, 0.0, 1.0, 0.0, 0.0, 0.0, 0.0, 1.0, 0.0, 1.0, 1.0, 1.0, 1.0, 0.0, 1.0, 0.0, 0.0, 0.0, 0.0, 1.0, 0.0, 1.0, 1.0, 1.0, 1.0, 0.0, 1.0, 0.0, 0.0, 0.0, 0.0, 1.0, 0.0, 1.0, 1.0, 0.0, 1.0, 0.0, 0.0, 1.0, 0.0, 1.0, 0.0, 1.0, 1.0, 0.0, 1.0, 1.0, 1.0, 0.0, 1.0, 0.0, 0.0, 0.0, 0.0, 1.0, 0.0, 1.0, 1.0, 1.0, 1.0, 0.0, 1.0, 0.0, 0.0, 0.0, 0.0, 1.0, 0.0, 1.0, 1.0, 1.0, 1.0, 0.0, 1.0, 0.0, 0.0, 0.0, 0.0, 1.0, 0.0, 1.0, 1.0, 1.0, 1.0, 0.0, 1.0, 0.0, 0.0, 0.0, 0.0, 1.0, 0.0, 1.0, 1.0, 1.0, 1.0, 0.0, 1.0, 0.0, 0.0, 0.0, 0.0, 1.0, 0.0, 1.0, 1.0, 1.0, 0.0, 0.0, 0.0, 0.0, 0.0, 0.0, 0.0, 1.0, 0.0, 1.0, 0.0, 0.0, 1.0, 1.0, 1.0, 1.0, 1.0, 1.0, 1.0, 0.0, 1.0, 0.0, 1.0, 0.0, 0.0, 0.0, 1.0, 0.0, 1.0, 0.0, 1.0, 0.0, 0.0, 0.0, 0.0, 1.0, 1.0, 1.0, 0.0, 1.0, 0.0, 1.0, 0.0, 1.0, 1.0, 1.0, 1.0, 0.3333, 1.0, 0.08333, 1.0, 0.25, 1.0, 0.25, 1.0, 0.6667, 1.0, 0.9167, 1.0, 0.3333, 1.0, 0.25, 1.0, 0.9167, 1.0, 0.75, 1.0, 0.3333, 1.0, 0.9167, 1.0, 0.0, 1.0, 0.0, 0.0, 1.0, 0.0, 1.0, 0.0, 1.0, 1.0, 0.0, 1.0, 1.0, 1.0, 0.0, 1.0, 0.0, 0.0, 0.0, 0.0, 1.0, 0.0, 1.0, 1.0, 1.0, 1.0, 0.0, 1.0, 0.0, 0.0, 0.0, 0.0, 1.0, 0.0, 1.0, 1.0, 1.0, 1.0, 0.0, 1.0, 0.0, 0.0, 0.0, 0.0, 1.0, 0.0, 1.0, 1.0, 1.0, 1.0, 0.0, 1.0, 0.0, 0.0, 0.0, 0.0, 1.0, 0.0, 1.0, 1.0, 1.0, 1.0, 0.0, 1.0, 0.0, 0.0, 0.0, 0.0, 1.0, 0.0, 1.0, 1.0, 0.0, 1.0, 0.0, 0.0, 1.0, 0.0, 1.0, 0.0, 1.0, 1.0, 0.0, 1.0, 1.0, 1.0, 0.0, 1.0, 0.0, 0.0, 0.0, 0.0, 1.0, 0.0, 1.0, 1.0, 1.0, 1.0, 0.0, 1.0, 0.0, 0.0, 0.0, 0.0, 1.0, 0.0, 1.0, 1.0, 1.0, 1.0, 0.0, 1.0, 0.0, 0.0, 0.0, 0.0, 1.0, 0.0, 1.0, 1.0, 1.0, 1.0, 0.0, 1.0, 0.0, 0.0, 0.0, 0.0, 1.0, 0.0, 1.0, 1.0, 1.0, 1.0, 0.0, 1.0, 0.0, 0.0, 0.0, 0.0, 1.0, 0.0, 1.0, 1.0, 1.0, 0.0, 0.0, 0.0, 0.0, 0.0, 0.0, 0.0, 1.0, 0.0, 1.0, 0.0, 0.0, 1.0, 1.0, 1.0, 1.0, 1.0, 1.0, 1.0, 0.0, 1.0, 0.0, 1.0, 0.0, 0.0, 0.0, 1.0, 0.0, 1.0, 0.0, 1.0, 0.0, 0.0, 0.0, 0.0, 1.0, 1.0, 1.0, 0.0, 1.0, 0.0, 1.0, 0.0, 1.0, 1.0, 1.0, 1.0, 0.75, 1.0, 0.9167, 1.0, 0.6667, 1.0, 0.6667, 1.0, 0.25, 1.0, 0.08333, 1.0, 0.75, 1.0, 0.6667, 1.0, 0.08333, 1.0, 0.5833, 1.0, 0.75, 1.0, 0.08333, 1.0, 0.0, 1.0, 0.0, 0.0, 1.0, 0.0, 1.0, 0.0, 1.0, 1.0, 0.0, 1.0, 1.0, 1.0, 0.0, 1.0, 0.0, 0.0, 0.0, 0.0, 1.0, 0.0, 1.0, 1.0, 1.0, 1.0, 0.0, 1.0, 0.0, 0.0, 0.0, 0.0, 1.0, 0.0, 1.0, 1.0, 1.0, 1.0, 0.0, 1.0, 0.0, 0.0, 0.0, 0.0, 1.0, 0.0, 1.0, 1.0, 1.0, 1.0, 0.0, 1.0, 0.0, 0.0, 0.0, 0.0, 1.0, 0.0, 1.0, 1.0, 1.0, 0.0, 0.0, 0.0, 0.0, 0.0, 0.0, 0.0, 1.0, 0.0, 1.0, 0.0, 0.0, 1.0, 1.0, 1.0, 1.0, 1.0, 1.0, 1.0, 0.0, 1.0, 0.0, 1.0, 0.0, 1.0, 0.0, 0.0, 0.0, 0.0, 1.0, 0.0, 1.0, 1.0, 1.0, 1.0, 0.0, 1.0, 0.0, 0.0, 1.0, 0.0, 1.0, 0.0, 1.0, 1.0, 0.0, 1.0, 1.0, 1.0, 0.0, 1.0, 0.0, 0.0, 0.0, 0.0, 1.0, 0.0, 1.0, 1.0, 1.0, 1.0, 0.0, 1.0, 0.0, 0.0, 0.0, 0.0, 1.0, 0.0, 1.0, 1.0, 1.0, 1.0, 0.0, 1.0, 0.0, 0.0, 0.0, 0.0, 1.0, 0.0, 1.0, 1.0, 1.0, 1.0, 0.0, 1.0, 0.0, 0.0, 0.0, 0.0, 1.0, 0.0, 1.0, 1.0, 1.0, 0.0, 0.0, 0.0, 0.0, 0.0, 0.0, 0.0, 1.0, 0.0, 1.0, 0.0, 0.0, 1.0, 1.0, 1.0, 1.0, 1.0, 1.0, 1.0, 0.0, 1.0, 0.0, 1.0, 0.0, 1.0, 0.0, 0.0, 0.0, 0.0, 1.0, 0.0, 1.0, 1.0, 1.0, 1.0, 0.0, 1.0, 0.0, 0.0, 1.0, 0.0, 1.0, 0.0, 1.0, 1.0, 0.0, 1.0, 1.0, 1.0, 0.0, 1.0, 0.0, 0.0, 0.0, 0.0, 1.0, 0.0, 1.0, 1.0, 1.0, 1.0, 0.0, 1.0, 0.0, 0.0, 0.0, 0.0, 1.0, 0.0, 1.0, 1.0, 1.0, 1.0, 0.0, 1.0, 0.0, 0.0, 0.0, 0.0, 1.0, 0.0, 1.0, 1.0, 1.0, 1.0, 0.0, 1.0, 0.0, 0.0, 0.0, 0.0, 1.0, 0.0, 1.0, 1.0, 0.0, 1.0, 0.0, 0.0, 1.0, 0.0, 1.0, 0.0, 1.0, 1.0, 0.0, 1.0, 1.0, 1.0, 0.0, 1.0, 0.0, 0.0, 0.0, 0.0, 1.0, 0.0, 1.0, 1.0, 1.0, 1.0, 0.0, 1.0, 0.0, 0.0, 0.0, 0.0, 1.0, 0.0, 1.0, 1.0, 1.0, 1.0, 0.0, 1.0, 0.0, 0.0, 0.0, 0.0, 1.0, 0.0, 1.0, 1.0, 1.0, 1.0, 0.0, 1.0, 0.0, 0.0, 0.0, 0.0, 1.0, 0.0, 1.0, 1.0, 0.0, 1.0, 0.0, 0.0, 1.0, 0.0, 1.0, 0.0, 1.0, 1.0, 0.0, 1.0, 1.0, 1.0, 0.0, 1.0, 0.0, 0.0, 0.0, 0.0, 1.0, 0.0, 1.0, 1.0, 1.0, 1.0, 0.0, 1.0, 0.0, 0.0, 0.0, 0.0, 1.0, 0.0, 1.0, 1.0, 1.0, 1.0, 0.0, 1.0, 0.0, 0.0, 0.0, 0.0, 1.0, 0.0, 1.0, 1.0, 1.0, 1.0, 0.0, 1.0, 0.0, 0.0, 0.0, 0.0, 1.0, 0.0, 1.0, 1.0, 1.0, 0.0, 0.0, 0.0, 0.0, 0.0, 0.0, 0.0, 1.0, 0.0, 1.0, 0.0, 0.0, 1.0, 1.0, 1.0, 1.0, 1.0, 1.0, 1.0, 0.0, 1.0, 0.0, 1.0, 0.0, 0.0, 0.0, 1.0, 0.0, 1.0, 0.0, 1.0, 0.0, 0.0, 0.0, 0.0, 1.0, 1.0, 1.0, 0.0, 1.0, 0.0, 1.0, 0.0, 1.0, 1.0, 1.0, 1.0, 1.0, 0.0, 0.0, 0.0, 0.0, 0.0, 0.0, 0.0, 1.0, 0.0, 1.0, 0.0, 1.0, 1.0, 1.0, 0.0, 1.0, 0.0, 1.0, 0.0, 1.0, 1.0, 1.0, 1.0, 0.0, 1.0, 1.0, 1.0, 1.0, 1.0, 1.0, 1.0, 0.0, 1.0, 0.0, 1.0, 0.0, 0.0, 0.0, 1.0, 0.0, 1.0, 0.0, 1.0, 0.0, 0.0, 0.0, 0.0, 0.0, 0.0, 1.0, 0.0, 1.0, 0.0, 1.0, 0.0, 1.0, 1.0, 1.0, 1.0, 1.0, 1.0, 0.0, 1.0, 0.0, 1.0, 0.0, 1.0, 0.0, 0.0, 0.0, 0.0, 0.75, 1.0, 0.9167, 1.0, 0.6667, 1.0, 0.6667, 1.0, 0.25, 1.0, 0.08333, 1.0, 0.75, 1.0, 0.6667, 1.0, 0.08333, 1.0, 0.5833, 1.0, 0.75, 1.0, 0.08333, 1.0, 0.0, 0.0, 1.0, 0.0, 1.0, 0.2, 1.0, 0.2, 0.0, 0.2, 0.0, 0.0, 0.0, 0.4, 1.0, 0.4, 1.0, 0.6, 1.0, 0.6, 0.0, 0.6, 0.0, 0.4, 0.0, 0.8, 1.0, 0.8, 1.0, 1.0, 1.0, 1.0, 0.0, 1.0, 0.0, 0.8, 0.0, 1.0, 0.0, 0.0, 1.0, 0.0, 1.0, 0.0, 1.0, 1.0, 0.0, 1.0, 1.0, 1.0, 0.0, 1.0, 0.0, 0.0, 0.0, 0.0, 1.0, 0.0, 1.0, 1.0, 1.0, 1.0, 0.0, 1.0, 0.0, 0.0, 0.0, 0.0, 1.0, 0.0, 1.0, 1.0, 1.0, 1.0, 0.0, 1.0, 0.0, 0.0, 0.0, 0.0, 1.0, 0.0, 1.0, 1.0, 1.0, 1.0, 0.0, 1.0, 0.0, 0.0, 0.0, 0.0, 1.0, 0.0, 1.0, 1.0, 1.0, 0.0, 0.0, 0.0, 0.0, 0.0, 0.0, 0.0, 1.0, 0.0, 1.0, 0.0, 0.0, 1.0, 1.0, 1.0, 1.0, 1.0, 1.0, 1.0, 0.0, 1.0, 0.0, 1.0, 0.0, 0.0, 0.0, 1.0, 0.0, 1.0, 0.0, 1.0, 0.0, 0.0, 0.0, 0.0, 1.0, 1.0, 1.0, 0.0, 1.0, 0.0, 1.0, 0.0, 1.0, 1.0, 1.0, 1.0, 1.0, 0.0, 0.0, 0.0, 0.0, 0.0, 0.0, 0.0, 1.0, 0.0, 1.0, 0.0, 1.0, 1.0, 1.0, 0.0, 1.0, 0.0, 1.0, 0.0, 1.0, 1.0, 1.0, 1.0, 0.0, 1.0, 1.0, 1.0, 1.0, 1.0, 1.0, 1.0, 0.0, 1.0, 0.0, 1.0, 0.0, 0.0, 0.0, 1.0, 0.0, 1.0, 0.0, 1.0, 0.0, 0.0, 0.0, 0.0, 0.0, 0.0, 1.0, 0.0, 1.0, 0.0, 1.0, 0.0, 1.0, 1.0, 1.0, 1.0, 1.0, 1.0, 0.0, 1.0, 0.0, 1.0, 0.0, 1.0, 0.0, 0.0, 0.0, 0.0, 1.0, 0.2, 0.0, 0.2, 0.0, 0.0, 0.0, 0.0, 1.0, 0.0, 1.0, 0.2, 1.0, 0.6, 0.0, 0.6, 0.0, 0.4, 0.0, 0.4, 1.0, 0.4, 1.0, 0.6, 1.0, 1.0, 0.0, 1.0, 0.0, 0.8, 0.0, 0.8, 1.0, 0.8, 1.0, 1.0, 0.3333, 1.0, 0.08333, 1.0, 0.25, 1.0, 0.25, 1.0, 0.6667, 1.0, 0.9167, 1.0, 0.3333, 1.0, 0.25, 1.0, 0.9167, 1.0, 0.75, 1.0, 0.3333, 1.0, 0.9167, 1.0, 0.08333, 0.0, 0.25, 0.0, 0.4167, 0.0, 0.4167, 0.0, 0.5833, 0.0, 0.75, 0.0, 0.08333, 0.0, 0.4167, 0.0, 0.75, 0.0, -0.08333, 0.0, 0.08333, 0.0, 0.75, 0.0, 0.75, 0.0, 0.5833, 0.0, 0.5833, 1.0, 0.5833, 1.0, 0.75, 1.0, 0.75, 0.0, 0.5833, 0.0, 0.4167, 0.0, 0.4167, 1.0, 0.4167, 1.0, 0.5833, 1.0, 0.5833, 0.0, 0.4167, 0.0, 0.25, 0.0, 0.25, 1.0, 0.25, 1.0, 0.4167, 1.0, 0.4167, 0.0, 0.25, 0.0, 0.08333, 0.0, 0.08333, 1.0, 0.08333, 1.0, 0.25, 1.0, 0.25, 0.0, 0.08333, 0.0, -0.08333, 0.0, -0.08333, 1.0, -0.08333, 1.0, 0.08333, 1.0, 0.08333, 0.0, 0.9167, 0.0, 0.75, 0.0, 0.75, 1.0, 0.75, 1.0, 0.9167, 1.0, 0.9167, 0.0, 0.75, 1.0, 0.5833, 1.0, 0.4167, 1.0, 0.4167, 1.0, 0.25, 1.0, 0.08333, 1.0, 0.75, 1.0, 0.4167, 1.0, 0.08333, 1.0, 0.9167, 1.0, 0.75, 1.0, 0.08333, 1.0, 0.08333, 0.0, 0.25, 0.0, 0.4167, 0.0, 0.4167, 0.0, 0.5833, 0.0, 0.75, 0.0, 0.08333, 0.0, 0.4167, 0.0, 0.75, 0.0, -0.08333, 0.0, 0.08333, 0.0, 0.75, 0.0, 0.75, 0.0, 0.5833, 0.0, 0.5833, 1.0, 0.5833, 1.0, 0.75, 1.0, 0.75, 0.0, 0.5833, 0.0, 0.4167, 0.0, 0.4167, 1.0, 0.4167, 1.0, 0.5833, 1.0, 0.5833, 0.0, 0.4167, 0.0, 0.25, 0.0, 0.25, 1.0, 0.25, 1.0, 0.4167, 1.0, 0.4167, 0.0, 0.25, 0.0, 0.08333, 0.0, 0.08333, 1.0, 0.08333, 1.0, 0.25, 1.0, 0.25, 0.0, 0.08333, 0.0, -0.08333, 0.0, -0.08333, 1.0, -0.08333, 1.0, 0.08333, 1.0, 0.08333, 0.0, 0.9167, 0.0, 0.75, 0.0, 0.75, 1.0, 0.75, 1.0, 0.9167, 1.0, 0.9167, 0.0, 0.75, 1.0, 0.5833, 1.0, 0.4167, 1.0, 0.4167, 1.0, 0.25, 1.0, 0.08333, 1.0, 0.75, 1.0, 0.4167, 1.0, 0.08333, 1.0, 0.9167, 1.0, 0.75, 1.0, 0.08333, 1.0, 0.0, 1.0, 0.0, 0.0, 1.0, 0.0, 1.0, 0.0, 1.0, 1.0, 0.0, 1.0, 1.0, 1.0, 0.0, 1.0, 0.0, 0.0, 0.0, 0.0, 1.0, 0.0, 1.0, 1.0, 1.0, 1.0, 0.0, 1.0, 0.0, 0.0, 0.0, 0.0, 1.0, 0.0, 1.0, 1.0, 1.0, 1.0, 0.0, 1.0, 0.0, 0.0, 0.0, 0.0, 1.0, 0.0, 1.0, 1.0, 1.0, 1.0, 0.0, 1.0, 0.0, 0.0, 0.0, 0.0, 1.0, 0.0, 1.0, 1.0, 1.0, 1.0, 0.0, 1.0, 0.0, 0.0, 0.0, 0.0, 1.0, 0.0, 1.0, 1.0, 0.0, 1.0, 0.0, 0.0, 1.0, 0.0, 1.0, 0.0, 1.0, 1.0, 0.0, 1.0, 1.0, 1.0, 0.0, 1.0, 0.0, 0.0, 0.0, 0.0, 1.0, 0.0, 1.0, 1.0, 1.0, 1.0, 0.0, 1.0, 0.0, 0.0, 0.0, 0.0, 1.0, 0.0, 1.0, 1.0, 1.0, 1.0, 0.0, 1.0, 0.0, 0.0, 0.0, 0.0, 1.0, 0.0, 1.0, 1.0, 1.0, 1.0, 0.0, 1.0, 0.0, 0.0, 0.0, 0.0, 1.0, 0.0, 1.0, 1.0, 1.0, 1.0, 0.0, 1.0, 0.0, 0.0, 0.0, 0.0, 1.0, 0.0, 1.0, 1.0, 0.0, 1.0, 0.0, 0.0, 1.0, 0.0, 1.0, 0.0, 1.0, 1.0, 0.0, 1.0, 1.0, 1.0, 0.0, 1.0, 0.0, 0.0, 0.0, 0.0, 1.0, 0.0, 1.0, 1.0, 1.0, 1.0, 0.0, 1.0, 0.0, 0.0, 0.0, 0.0, 1.0, 0.0, 1.0, 1.0, 1.0, 1.0, 0.0, 1.0, 0.0, 0.0, 0.0, 0.0, 1.0, 0.0, 1.0, 1.0, 1.0, 1.0, 0.0, 1.0, 0.0, 0.0, 0.0, 0.0, 1.0, 0.0, 1.0, 1.0, 1.0, 1.0, 0.0, 1.0, 0.0, 0.0, 0.0, 0.0, 1.0, 0.0, 1.0, 1.0, 0.0, 1.0, 0.0, 0.0, 1.0, 0.0, 1.0, 0.0, 1.0, 1.0, 0.0, 1.0, 1.0, 1.0, 0.0, 1.0, 0.0, 0.0, 0.0, 0.0, 1.0, 0.0, 1.0, 1.0, 1.0, 1.0, 0.7887, 1.0, 0.8012, 0.0, 0.8012, 0.0, 1.0, 0.0, 1.0, 1.0, 0.2212, 1.0, 0.0, 1.0, 0.0, 0.0, 0.0, 0.0, 0.2204, 0.0, 0.2212, 1.0, 1.0, 1.0, 0.0, 1.0, 0.0, 0.0, 0.0, 0.0, 1.0, 0.0, 1.0, 1.0, 1.0, 1.0, 0.0, 1.0, 0.0, 0.0, 0.0, 0.0, 1.0, 0.0, 1.0, 1.0, 1.0, 1.0, 0.0, 1.0, 0.0, 0.0, 0.0, 0.0, 1.0, 0.0, 1.0, 1.0, 1.0, 1.0, 1.0, 0.0, 1.0, 0.0, 1.0, 0.0, 1.0, 1.0, 1.0, 1.0, 0.0, 0.0, 0.0, 1.0, 0.0, 1.0, 0.0, 1.0, 0.0, 0.0, 0.0, 0.0, 0.7887, 1.0, 0.2212, 1.0, 0.2204, 0.0, 0.2204, 0.0, 0.8012, 0.0, 0.7887, 1.0, 0.2204, 0.0, 0.0, 0.0, 0.0, 0.0, 0.0, 0.0, 1.0, 0.0, 1.0, 0.0, 0.0, 0.0, 1.0, 0.0, 0.8012, 0.0, 0.2204, 0.0, 0.0, 0.0, 0.8012, 0.0, 0.7887, 1.0, 1.0, 1.0, 1.0, 1.0, 0.2212, 1.0, 0.7887, 1.0, 1.0, 1.0, 0.0, 1.0, 0.2212, 1.0, 1.0, 1.0, 0.0, 1.0, 1.0, 1.0, 0.0, 1.0, 1.0, 0.0, 0.8012, 0.0, 0.8012, 0.0, 0.8012, 0.0, 1.0, 0.0, 1.0, 0.0, 1.0, 1.0, 1.0, 0.0, 1.0, 0.0, 1.0, 0.0, 1.0, 1.0, 1.0, 1.0, 0.2212, 1.0, 0.2204, 0.0, 0.2204, 0.0, 0.2204, 0.0, 0.2212, 1.0, 0.2212, 1.0, 0.2204, 0.0, 0.0, 0.0, 0.0, 0.0, 0.0, 0.0, 0.2204, 0.0, 0.2204, 0.0, 0.7887, 1.0, 1.0, 1.0, 1.0, 1.0, 1.0, 1.0, 0.7887, 1.0, 0.7887, 1.0, 0.0, 0.0, 0.0, 1.0, 0.0, 1.0, 0.0, 1.0, 0.0, 0.0, 0.0, 0.0, 0.8012, 0.0, 0.7887, 1.0, 0.7887, 1.0, 0.7887, 1.0, 0.8012, 0.0, 0.8012, 0.0, 0.0, 1.0, 0.2212, 1.0, 0.2212, 1.0, 0.2212, 1.0, 0.0, 1.0, 0.0, 1.0])
me_untitled.materials.append(mat_03___default__4)
me_untitled.materials.append(mat_01___default)
me_untitled.materials.append(mat_03___default)
me_untitled.materials.append(mat_03___default__1)
me_untitled.materials.append(mat_02___default)
me_untitled.materials.append(mat_03___default__3)
me_untitled.materials.append(mat_03___default__2)
me_untitled.use_remesh_preserve_volume = False
me_untitled.use_remesh_preserve_attributes = False
me_untitled.use_mirror_vertex_groups = False
me_untitled.update()
me_untitled.normals_split_custom_set([tuple(v) for v in zip(*[iter([1.021e-06, -1.371e-07, -1.0, 1.047e-06, -1.371e-07, -1.0, 1.021e-06, -1.371e-07, -1.0, 1.021e-06, -1.371e-07, -1.0, 9.954e-07, -1.371e-07, -1.0, 1.021e-06, -1.371e-07, -1.0, -1.025e-06, 1.371e-07, 1.0, -1.104e-06, 1.371e-07, 1.0, -1.025e-06, 1.371e-07, 1.0, -1.025e-06, 1.371e-07, 1.0, -9.462e-07, 1.371e-07, 1.0, -1.025e-06, 1.371e-07, 1.0, -4.799e-07, -1.0, -7.885e-08, -5.484e-07, -1.0, -1.394e-07, -4.799e-07, -1.0, -7.885e-08, -4.799e-07, -1.0, -7.885e-08, -4.113e-07, -1.0, -1.828e-08, -4.799e-07, -1.0, -7.885e-08, 1.0, -4.731e-07, 1.234e-06, 1.0, -9.462e-07, 1.371e-06, 1.0, -4.731e-07, 1.234e-06, 1.0, -4.731e-07, 1.234e-06, 1.0, 0.0, 1.097e-06, 1.0, -4.731e-07, 1.234e-06, 4.799e-07, 1.0, -4.731e-07, 4.113e-07, 1.0, -4.76e-07, 4.799e-07, 1.0, -4.731e-07, 4.799e-07, 1.0, -4.731e-07, 5.484e-07, 1.0, -4.702e-07, 4.799e-07, 1.0, -4.731e-07, -1.0, 4.731e-07, -1.234e-06, -1.0, 6.308e-07, -1.097e-06, -1.0, 4.731e-07, -1.234e-06, -1.0, 4.731e-07, -1.234e-06, -1.0, 3.154e-07, -1.371e-06, -1.0, 4.731e-07, -1.234e-06, -1.0, -1.478e-07, 1.057e-13, -1.0, 3.548e-07, 2.538e-13, -1.0, -4.139e-07, 1.269e-13, -1.0, -4.139e-07, 1.269e-13, -1.0, -1.064e-06, 8.459e-14, -1.0, -5.026e-07, 6.344e-14, -1.0, -1.478e-07, 1.057e-13, -1.0, -4.139e-07, 1.269e-13, -1.0, -5.026e-07, 6.344e-14, -1.0, 0.0, 0.0, -1.0, -1.478e-07, 1.057e-13, -1.0, -5.026e-07, 6.344e-14, 2.524e-07, -8.894e-06, 1.0, 4.716e-07, -0.866, 0.5, 4.591e-07, -0.866, 0.5, 4.591e-07, -0.866, 0.5, 2.263e-07, 8.938e-06, 1.0, 2.524e-07, -8.894e-06, 1.0, 4.716e-07, -0.866, 0.5, 2.709e-07, -0.866, -0.5, 2.481e-07, -0.866, -0.5, 2.481e-07, -0.866, -0.5, 4.591e-07, -0.866, 0.5, 4.716e-07, -0.866, 0.5, 2.709e-07, -0.866, -0.5, -7.442e-08, 8.785e-06, -1.0, -8.281e-08, -8.785e-06, -1.0, -8.281e-08, -8.785e-06, -1.0, 2.481e-07, -0.866, -0.5, 2.709e-07, -0.866, -0.5, -7.442e-08, 8.785e-06, -1.0, -3.859e-07, 0.866, -0.5, -3.109e-07, 0.866, -0.5, -3.109e-07, 0.866, -0.5, -8.281e-08, -8.785e-06, -1.0, -7.442e-08, 8.785e-06, -1.0, -3.859e-07, 0.866, -0.5, -2.954e-07, 0.866, 0.5, -2.484e-07, 0.866, 0.5, -2.484e-07, 0.866, 0.5, -3.109e-07, 0.866, -0.5, -3.859e-07, 0.866, -0.5, -2.954e-07, 0.866, 0.5, 2.524e-07, -8.894e-06, 1.0, 2.263e-07, 8.938e-06, 1.0, 2.263e-07, 8.938e-06, 1.0, -2.484e-07, 0.866, 0.5, -2.954e-07, 0.866, 0.5, 1.0, 3.154e-07, -3.19e-08, 1.0, 0.0, 0.0, 1.0, 3.154e-07, -7.974e-08, 1.0, 3.154e-07, -7.974e-08, 1.0, 0.0, -1.914e-07, 1.0, 3.154e-07, -7.974e-08, 1.0, 3.154e-07, -3.19e-08, 1.0, 3.154e-07, -7.974e-08, 1.0, 3.154e-07, -7.974e-08, 1.0, 0.0, 0.0, 1.0, 3.154e-07, -3.19e-08, 1.0, 3.154e-07, -7.974e-08, -1.0, -5.851e-07, 4.096e-07, -1.0, 0.0, 9.831e-07, -1.0, 5.851e-07, 4.096e-07, -1.0, 5.851e-07, 4.096e-07, -1.0, 2.34e-06, 0.0, -1.0, 0.0, 1.638e-07, -1.0, -5.851e-07, 4.096e-07, -1.0, 5.851e-07, 4.096e-07, -1.0, 0.0, 1.638e-07, -1.0, -2.34e-06, 0.0, -1.0, -5.851e-07, 4.096e-07, -1.0, 0.0, 1.638e-07, 6.343e-08, 1.415e-05, 1.0, 3.104e-07, -0.866, 0.5, 2.894e-07, -0.866, 0.5, 2.894e-07, -0.866, 0.5, 9.126e-08, -1.35e-05, 1.0, 6.343e-08, 1.415e-05, 1.0, 3.104e-07, -0.866, 0.5, 2.026e-07, -0.866, -0.5, 1.893e-07, -0.866, -0.5, 1.893e-07, -0.866, -0.5, 2.894e-07, -0.866, 0.5, 3.104e-07, -0.866, 0.5, 2.026e-07, -0.866, -0.5, -1.419e-07, -1.341e-05, -1.0, -1.385e-07, 1.347e-05, -1.0, -1.385e-07, 1.347e-05, -1.0, 1.893e-07, -0.866, -0.5, 2.026e-07, -0.866, -0.5, -1.419e-07, -1.341e-05, -1.0, -3.659e-07, 0.866, -0.5, -4.168e-07, 0.866, -0.5, -4.168e-07, 0.866, -0.5, -1.385e-07, 1.347e-05, -1.0, -1.419e-07, -1.341e-05, -1.0, -3.659e-07, 0.866, -0.5, -2.316e-07, 0.866, 0.5, -2.505e-07, 0.866, 0.5, -2.505e-07, 0.866, 0.5, -4.168e-07, 0.866, -0.5, -3.659e-07, 0.866, -0.5, -2.316e-07, 0.866, 0.5, 6.343e-08, 1.415e-05, 1.0, 9.126e-08, -1.35e-05, 1.0, 9.126e-08, -1.35e-05, 1.0, -2.505e-07, 0.866, 0.5, -2.316e-07, 0.866, 0.5, 1.0, 2.567e-07, -8.192e-08, 1.0, 1.17e-06, 0.0, 1.0, 1.104e-07, 4.096e-08, 1.0, 1.104e-07, 4.096e-08, 1.0, -5.851e-07, 4.915e-07, 1.0, -1.821e-07, 4.096e-08, 1.0, 2.567e-07, -8.192e-08, 1.0, 1.104e-07, 4.096e-08, 1.0, -1.821e-07, 4.096e-08, 1.0, 0.0, 0.0, 1.0, 2.567e-07, -8.192e-08, 1.0, -1.821e-07, 4.096e-08, -1.381e-05, -8.728e-08, -1.0, -1.375e-05, -1.552e-07, -1.0, -1.382e-05, -8.34e-08, -1.0, -1.382e-05, -8.34e-08, -1.0, -1.387e-05, -1.552e-08, -1.0, -1.381e-05, -8.728e-08, -1.0, 1.309e-05, -0.4021, 0.9156, 1.309e-05, -0.4021, 0.9156, 1.309e-05, -0.4021, 0.9156, 1.309e-05, -0.4021, 0.9156, 1.309e-05, -0.4021, 0.9156, 1.309e-05, -0.4021, 0.9156, -6.592e-07, -0.9954, -0.09627, -8.846e-07, -0.9954, -0.09627, -6.677e-07, -0.9954, -0.09627, -6.677e-07, -0.9954, -0.09627, -4.423e-07, -0.9954, -0.09627, -6.592e-07, -0.9954, -0.09627, 1.0, 2.87e-06, -1.242e-05, 1.0, 4.326e-06, -1.278e-05, 1.0, 1.365e-06, -1.206e-05, 1.0, 1.365e-06, -1.206e-05, 1.0, 9.323e-07, -1.195e-05, 1.0, 2.87e-06, -1.242e-05, 8.335e-06, 0.7866, 0.6175, 8.424e-06, 0.7866, 0.6175, 8.294e-06, 0.7866, 0.6175, 8.294e-06, 0.7866, 0.6175, 8.205e-06, 0.7866, 0.6175, 8.335e-06, 0.7866, 0.6175, -1.0, 0.0, 1.123e-05, -1.0, 0.0, 9.656e-06, -1.0, 0.0, 1.3e-05, -1.0, 0.0, 1.3e-05, -1.0, 0.0, 1.373e-05, -1.0, 0.0, 1.123e-05, 1.463e-06, -0.0858, -0.9963, 4.337e-06, -0.0858, -0.9963, 2.956e-06, -0.0858, -0.9963, 2.956e-06, -0.0858, -0.9963, 8.187e-08, -0.0858, -0.9963, 1.463e-06, -0.0858, -0.9963, -1.136e-06, -0.07066, 0.9975, 1.92e-07, -0.07066, 0.9975, -2.895e-06, -0.07066, 0.9975, -2.895e-06, -0.07066, 0.9975, -4.223e-06, -0.07066, 0.9975, -1.136e-06, -0.07066, 0.9975, 1.517e-06, -0.9709, -0.2397, 1.133e-06, -0.9709, -0.2397, 1.374e-06, -0.9709, -0.2397, 1.374e-06, -0.9709, -0.2397, 1.758e-06, -0.9709, -0.2397, 1.517e-06, -0.9709, -0.2397, 1.0, 2.02e-07, -1.364e-06, 1.0, 2.244e-06, -5.736e-06, 1.0, 1.52e-06, -4.186e-06, 1.0, 1.52e-06, -4.186e-06, 1.0, -4.365e-07, 2.855e-09, 1.0, 2.02e-07, -1.364e-06, -3.743e-07, 1.0, -0.00425, -3.745e-07, 1.0, -0.00425, -3.743e-07, 1.0, -0.00425, -3.743e-07, 1.0, -0.00425, -3.741e-07, 1.0, -0.00425, -3.743e-07, 1.0, -0.00425, -1.0, 1.29e-06, 4.168e-06, -1.0, -1.196e-06, -6.134e-07, -1.0, -4e-07, 9.173e-07, -1.0, -4e-07, 9.173e-07, -1.0, 2.557e-06, 6.604e-06, -1.0, 1.29e-06, 4.168e-06, -1.221e-05, -0.09389, -0.9956, -9.378e-06, -0.0939, -0.9956, -1.092e-05, -0.0939, -0.9956, -1.092e-05, -0.0939, -0.9956, -1.375e-05, -0.09389, -0.9956, -1.221e-05, -0.09389, -0.9956, 1.25e-05, -0.09389, 0.9956, 1.406e-05, -0.0939, 0.9956, 1.12e-05, -0.09389, 0.9956, 1.12e-05, -0.09389, 0.9956, 9.642e-06, -0.09389, 0.9956, 1.25e-05, -0.09389, 0.9956, 7.864e-07, -1.0, 1.395e-06, 5.986e-07, -1.0, 2.213e-06, 7.1e-07, -1.0, 1.728e-06, 7.1e-07, -1.0, 1.728e-06, 8.979e-07, -1.0, 9.097e-07, 7.864e-07, -1.0, 1.395e-06, 1.0, 1.748e-07, -1.591e-05, 1.0, 2.114e-06, -2.079e-05, 1.0, 1.237e-06, -1.858e-05, 1.0, 1.237e-06, -1.858e-05, 1.0, -4.832e-07, -1.425e-05, 1.0, 1.748e-07, -1.591e-05, -4.872e-07, 1.0, -6.916e-08, -4.489e-07, 1.0, -2.394e-07, -4.855e-07, 1.0, -7.652e-08, -4.855e-07, 1.0, -7.652e-08, -5.237e-07, 1.0, 9.369e-08, -4.872e-07, 1.0, -6.916e-08, -1.0, 9.108e-07, 1.777e-05, -1.0, -1.45e-06, 1.363e-05, -1.0, -5.467e-07, 1.522e-05, -1.0, -5.467e-07, 1.522e-05, -1.0, 2.114e-06, 1.988e-05, -1.0, 9.108e-07, 1.777e-05, -1.336e-05, 0.1029, -0.9947, -1.335e-05, 0.1029, -0.9947, -1.339e-05, 0.1029, -0.9947, -1.339e-05, 0.1029, -0.9947, -1.339e-05, 0.1029, -0.9947, -1.336e-05, 0.1029, -0.9947, 1.328e-05, 0.1029, 0.9947, 1.315e-05, 0.1029, 0.9947, 1.318e-05, 0.1029, 0.9947, 1.318e-05, 0.1029, 0.9947, 1.33e-05, 0.1029, 0.9947, 1.328e-05, 0.1029, 0.9947, 1.089e-06, -1.0, -2.081e-07, 1.259e-06, -1.0, -2.384e-07, 1.797e-07, -1.0, -4.64e-08, 1.797e-07, -1.0, -4.64e-08, 0.0, -1.0, -1.445e-08, 1.089e-06, -1.0, -2.081e-07, 1.023e-06, -1.0, 7.721e-08, 1.203e-06, -1.0, 1.294e-08, 1.804e-07, -1.0, 3.783e-07, 1.804e-07, -1.0, 3.783e-07, 0.0, -1.0, 4.427e-07, 1.023e-06, -1.0, 7.721e-08, 0.9957, 0.09294, -1.329e-05, 0.9957, 0.09294, -1.331e-05, 0.9957, 0.09294, -1.317e-05, 0.9957, 0.09294, -1.317e-05, 0.9957, 0.09294, -1.314e-05, 0.9957, 0.09294, -1.329e-05, -6.199e-07, 1.0, -5.334e-09, -6.199e-07, 1.0, 3.541e-08, -6.199e-07, 1.0, -1.103e-08, -6.199e-07, 1.0, -1.103e-08, -6.199e-07, 1.0, -5.177e-08, -6.199e-07, 1.0, -5.334e-09, -0.9957, 0.09294, 1.339e-05, -0.9957, 0.09294, 1.337e-05, -0.9957, 0.09294, 1.349e-05, -0.9957, 0.09294, 1.349e-05, -0.9957, 0.09294, 1.352e-05, -0.9957, 0.09294, 1.339e-05, 0.7582, -0.652, -9.971e-06, 0.7582, -0.652, -1.037e-05, 0.7582, -0.652, -1.03e-05, 0.7582, -0.652, -1.03e-05, 0.7582, -0.652, -9.956e-06, 0.7582, -0.652, -9.971e-06, -0.7582, -0.652, 1.025e-05, -0.7582, -0.652, 1.037e-05, -0.7582, -0.652, 1.035e-05, -0.7582, -0.652, 1.035e-05, -0.7582, -0.652, 1.025e-05, -0.7582, -0.652, 1.025e-05, 4.651e-07, -1.0, -9.844e-08, 4.689e-07, -1.0, -7.601e-08, 4.62e-07, -1.0, -1.167e-07, 4.62e-07, -1.0, -1.167e-07, 4.582e-07, -1.0, -1.388e-07, 4.651e-07, -1.0, -9.844e-08, -5.169e-06, -0.904, -0.4276, -4.64e-06, -0.904, -0.4276, -4.951e-06, -0.904, -0.4276, -4.951e-06, -0.904, -0.4276, -5.285e-06, -0.904, -0.4276, -5.329e-06, -0.904, -0.4276, -4.951e-06, -0.904, -0.4276, -5.329e-06, -0.904, -0.4276, -5.764e-06, -0.904, -0.4276, -5.169e-06, -0.904, -0.4276, -4.951e-06, -0.904, -0.4276, -5.764e-06, -0.904, -0.4276, 5.833e-06, -0.9125, 0.409, 5.391e-06, -0.9125, 0.409, 5.67e-06, -0.9125, 0.409, 6.454e-06, -0.9125, 0.409, 5.833e-06, -0.9125, 0.409, 5.67e-06, -0.9125, 0.409, 5.959e-06, -0.9125, 0.409, 6.454e-06, -0.9125, 0.409, 5.67e-06, -0.9125, 0.409, 5.959e-06, -0.9125, 0.409, 5.67e-06, -0.9125, 0.409, 5.905e-06, -0.9125, 0.409, -1.316e-05, 7.176e-08, -1.0, -1.31e-05, 8.331e-08, -1.0, -1.346e-05, 1.155e-08, -1.0, -1.346e-05, 1.155e-08, -1.0, -1.352e-05, 0.0, -1.0, -1.316e-05, 7.176e-08, -1.0, 1.0, 7.179e-07, -1.329e-05, 1.0, 7.179e-07, -1.329e-05, 1.0, 7.179e-07, -1.329e-05, 1.0, 7.179e-07, -1.329e-05, 1.0, 7.179e-07, -1.329e-05, 1.0, 7.179e-07, -1.329e-05, 1.0, 9.218e-07, -0.0008795, 1.0, 3.91e-07, -0.0008798, 1.0, 9.049e-07, -0.0008795, 1.0, 9.049e-07, -0.0008795, 1.0, 1.436e-06, -0.0008792, 1.0, 9.218e-07, -0.0008795, -1.314e-05, 4.486e-08, -1.0, -1.313e-05, 4.628e-08, -1.0, -1.321e-05, 3.845e-08, -1.0, -1.321e-05, 3.845e-08, -1.0, -1.322e-05, 3.703e-08, -1.0, -1.314e-05, 4.486e-08, -1.0, 1.33e-05, 1.756e-12, 1.0, 1.33e-05, 0.0, 1.0, 1.33e-05, 1.018e-11, 1.0, 1.33e-05, 1.018e-11, 1.0, 1.33e-05, 1.194e-11, 1.0, 1.33e-05, 1.756e-12, 1.0, -1.0, 1.542e-07, 1.329e-05, -1.0, 9.969e-08, 1.329e-05, -1.0, 1.524e-07, 1.329e-05, -1.0, 1.524e-07, 1.329e-05, -1.0, 2.069e-07, 1.329e-05, -1.0, 1.542e-07, 1.329e-05, -0.9999, -7.467e-07, -0.01359, -0.9999, -7.178e-07, -0.01359, -0.9999, -7.458e-07, -0.01359, -0.9999, -7.458e-07, -0.01359, -0.9999, -7.747e-07, -0.01359, -0.9999, -7.467e-07, -0.01359, 1.282e-05, -1.137e-08, 1.0, 1.27e-05, 1.14e-11, 1.0, 1.334e-05, -6.267e-08, 1.0, 1.334e-05, -6.267e-08, 1.0, 1.345e-05, -7.406e-08, 1.0, 1.282e-05, -1.137e-08, 1.0, -2.425e-06, 1.594e-07, 1.0, -2.232e-06, 1.928e-07, 1.0, -3.154e-06, 3.344e-08, 1.0, -3.154e-06, 3.344e-08, 1.0, -3.348e-06, 0.0, 1.0, -2.425e-06, 1.594e-07, 1.0, -1.116e-06, 1.064e-12, 1.0, -1.116e-06, 1.064e-12, 1.0, -1.116e-06, 1.064e-12, 1.0, -1.116e-06, 1.064e-12, 1.0, -1.116e-06, 1.064e-12, 1.0, -1.116e-06, 1.064e-12, 1.0, 1.27e-06, 4.636e-08, -1.0, 1.26e-06, 4.297e-08, -1.0, 1.272e-06, 4.716e-08, -1.0, 1.272e-06, 4.716e-08, -1.0, 1.279e-06, 4.961e-08, -1.0, 1.27e-06, 4.636e-08, -1.0, -1.282e-06, -1.291e-07, 1.0, -1.279e-06, -1.419e-07, 1.0, -1.281e-06, -1.323e-07, 1.0, -1.281e-06, -1.323e-07, 1.0, -1.284e-06, -1.157e-07, 1.0, -1.282e-06, -1.291e-07, 1.0, -2.879e-13, -1.0, 2.166e-07, -2.879e-13, -1.0, 2.044e-07, -2.879e-13, -1.0, 2.095e-07, -2.879e-13, -1.0, 2.095e-07, -2.879e-13, -1.0, 2.218e-07, -2.879e-13, -1.0, 2.166e-07, 0.9675, -0.253, 1.172e-06, 0.9675, -0.253, 1.201e-06, 0.9675, -0.253, 1.19e-06, 0.9675, -0.253, 1.19e-06, 0.9675, -0.253, 1.161e-06, 0.9675, -0.253, 1.172e-06, 0.0, 1.0, 6.331e-08, 0.0, 1.0, -1.067e-07, 0.0, 1.0, -6.331e-08, 0.0, 1.0, -6.331e-08, 0.0, 1.0, 1.067e-07, 0.0, 1.0, 6.331e-08, -0.9675, -0.253, -1.125e-06, -0.9675, -0.253, -1.161e-06, -0.9675, -0.253, -1.146e-06, -0.9675, -0.253, -1.146e-06, -0.9675, -0.253, -1.11e-06, -0.9675, -0.253, -1.125e-06, 0.9604, 0.1145, -0.2541, 0.9822, 0.07873, -0.1708, 0.978, 0.08678, -0.1895, 0.978, 0.08678, -0.1895, 0.9441, 0.1346, -0.301, 0.9604, 0.1145, -0.2541, -0.9604, 0.1145, -0.2541, -0.9441, 0.1346, -0.301, -0.978, 0.08678, -0.1895, -0.978, 0.08678, -0.1895, -0.9822, 0.07873, -0.1708, -0.9604, 0.1145, -0.2541, 6.725e-07, -0.9229, -0.3851, 7.404e-07, -0.9229, -0.3851, 6.027e-07, -0.9229, -0.3851, 6.027e-07, -0.9229, -0.3851, 5.494e-07, -0.9229, -0.3851, 6.725e-07, -0.9229, -0.3851, -1.578e-06, -1.581e-07, 1.0, -1.547e-06, -1.483e-07, 1.0, -1.567e-06, -1.547e-07, 1.0, -1.567e-06, -1.547e-07, 1.0, -1.601e-06, -1.655e-07, 1.0, -1.578e-06, -1.581e-07, 1.0, 7.997e-07, 0.8902, -0.4555, 8.217e-07, 0.8902, -0.4555, 7.608e-07, 0.8902, -0.4555, 7.608e-07, 0.8902, -0.4555, 7.318e-07, 0.8902, -0.4555, 7.997e-07, 0.8902, -0.4555, 1.666e-06, 0.1612, -0.9869, 1.571e-06, 0.1612, -0.9869, 1.645e-06, 0.1612, -0.9869, 1.645e-06, 0.1612, -0.9869, 1.729e-06, 0.1612, -0.9869, 1.666e-06, 0.1612, -0.9869, -0.0001602, -0.01437, -0.9999, -0.0001602, -0.01437, -0.9999, -0.0001602, -0.01437, -0.9999, -0.0001602, -0.01437, -0.9999, -0.0001601, -0.01437, -0.9999, -0.0001602, -0.01437, -0.9999, 0.0001827, -0.05368, 0.9986, 0.0001827, -0.05368, 0.9986, 0.0001828, -0.05368, 0.9986, 0.0001828, -0.05368, 0.9986, 0.0001828, -0.05368, 0.9986, 0.0001827, -0.05368, 0.9986, 0.0003306, -0.9999, -0.01037, 0.0003308, -0.9999, -0.01037, 0.0003306, -0.9999, -0.01037, 0.0003306, -0.9999, -0.01037, 0.0003305, -0.9999, -0.01037, 0.0003306, -0.9999, -0.01037, 1.0, 0.000333, -0.000165, 1.0, 0.000333, -0.0001649, 1.0, 0.0003328, -0.0001649, 1.0, 0.0003328, -0.0001649, 1.0, 0.0003322, -0.000165, 1.0, 0.000333, -0.000165, -0.0003292, 0.9998, 0.01939, -0.0003292, 0.9998, 0.01939, -0.0003292, 0.9998, 0.01939, -0.0003292, 0.9998, 0.01939, -0.0003292, 0.9998, 0.01939, -0.0003292, 0.9998, 0.01939, -1.0, -0.0003315, 0.0001649, -1.0, -0.0003336, 0.000165, -1.0, -0.0003325, 0.0001651, -1.0, -0.0003325, 0.0001651, -1.0, -0.0003314, 0.0001649, -1.0, -0.0003315, 0.0001649, -0.0003417, 0.6514, -0.7587, -0.0003417, 0.6514, -0.7587, -0.0003417, 0.6514, -0.7587, -0.0003417, 0.6514, -0.7587, -0.0003417, 0.6514, -0.7587, -0.0003417, 0.6514, -0.7587, -7.725e-05, 0.6215, 0.7834, -7.753e-05, 0.6215, 0.7834, -7.742e-05, 0.6215, 0.7834, -7.742e-05, 0.6215, 0.7834, -7.714e-05, 0.6215, 0.7834, -7.725e-05, 0.6215, 0.7834, 1.0, 0.0003323, -0.000165, 1.0, 0.0003351, -0.0001648, 1.0, 0.000333, -0.000165, 1.0, 0.000333, -0.000165, 1.0, 0.0003322, -0.000165, 1.0, 0.0003323, -0.000165, -1.0, -0.0003359, 0.0001651, -1.0, -0.0003319, 0.0001657, -1.0, -0.0003325, 0.0001651, -1.0, -0.0003325, 0.0001651, -1.0, -0.0003336, 0.000165, -1.0, -0.0003359, 0.0001651, 1.0, -8.293e-05, -0.0001643, 1.0, -9.004e-05, -0.0001643, 1.0, -8.449e-05, -0.0001643, 1.0, -8.449e-05, -0.0001643, 1.0, -8.612e-05, -0.0001643, 1.0, -8.195e-05, -0.0001643, 1.0, -8.293e-05, -0.0001643, 1.0, -8.449e-05, -0.0001643, 1.0, -8.195e-05, -0.0001643, 1.0, -7.988e-05, -0.0001643, 1.0, -8.293e-05, -0.0001643, 1.0, -8.195e-05, -0.0001643, 0.03597, -0.2593, -0.9651, 0.03597, -0.2593, -0.9651, 0.03597, -0.2593, -0.9651, 0.03597, -0.2593, -0.9651, 0.03597, -0.2593, -0.9651, 0.03597, -0.2593, -0.9651, -0.03597, -0.2593, 0.9651, -0.03597, -0.2593, 0.9651, -0.03597, -0.2593, 0.9651, -0.03597, -0.2593, 0.9651, -0.03597, -0.2593, 0.9651, -0.03597, -0.2593, 0.9651, -9.73e-07, -1.0, 1.453e-06, -9.73e-07, -1.0, 1.274e-06, -9.73e-07, -1.0, 1.386e-06, -9.73e-07, -1.0, 1.386e-06, -9.73e-07, -1.0, 1.566e-06, -9.73e-07, -1.0, 1.453e-06, 0.9993, -1.216e-06, 0.03724, 0.9993, -1.026e-06, 0.03724, 0.9993, -1.365e-06, 0.03724, 0.9993, -1.365e-06, 0.03724, 0.9993, -1.501e-06, 0.03724, 0.9993, -1.216e-06, 0.03724, 1.046e-06, 1.0, -1.45e-06, 1.046e-06, 1.0, -1.47e-06, 1.046e-06, 1.0, -1.451e-06, 1.046e-06, 1.0, -1.451e-06, 1.046e-06, 1.0, -1.43e-06, 1.046e-06, 1.0, -1.45e-06, -0.9993, 1.56e-06, -0.03724, -0.9993, 3.002e-06, -0.03724, -0.9993, -3.076e-08, -0.03724, -0.9993, -3.076e-08, -0.03724, -0.9993, -2.051e-06, -0.03724, -0.9993, 1.56e-06, -0.03724, -0.0001673, -0.04646, -0.9989, -0.0001673, -0.04646, -0.9989, -0.0001673, -0.04646, -0.9989, -0.0001673, -0.04646, -0.9989, -0.0001673, -0.04646, -0.9989, -0.0001673, -0.04646, -0.9989, 0.0001617, -0.0216, 0.9998, 0.0001616, -0.0216, 0.9998, 0.0001619, -0.0216, 0.9998, 0.0001619, -0.0216, 0.9998, 0.000162, -0.0216, 0.9998, 0.0001617, -0.0216, 0.9998, -8.441e-05, -0.9998, 0.02174, -8.441e-05, -0.9998, 0.02174, -8.441e-05, -0.9998, 0.02174, -8.441e-05, -0.9998, 0.02174, -8.442e-05, -0.9998, 0.02174, -8.441e-05, -0.9998, 0.02174, 1.0, -8.849e-05, -0.0001636, 1.0, -8.818e-05, -0.0001632, 1.0, -8.813e-05, -0.0001633, 1.0, -8.813e-05, -0.0001633, 1.0, -8.803e-05, -0.0001636, 1.0, -8.849e-05, -0.0001636, 8.59e-05, 0.9999, -0.01272, 8.59e-05, 0.9999, -0.01272, 8.59e-05, 0.9999, -0.01272, 8.59e-05, 0.9999, -0.01272, 8.59e-05, 0.9999, -0.01272, 8.59e-05, 0.9999, -0.01272, -1.0, 8.811e-05, 0.0001638, -1.0, 8.917e-05, 0.0001641, -1.0, 8.739e-05, 0.000164, -1.0, 8.739e-05, 0.000164, -1.0, 8.776e-05, 0.0001637, -1.0, 8.811e-05, 0.0001638, -7.216e-05, 0.6267, -0.7792, -7.215e-05, 0.6267, -0.7792, -7.215e-05, 0.6267, -0.7792, -7.215e-05, 0.6267, -0.7792, -7.216e-05, 0.6267, -0.7792, -7.216e-05, 0.6267, -0.7792, 0.0001817, 0.6464, 0.763, 0.0001817, 0.6464, 0.763, 0.0001817, 0.6464, 0.763, 0.0001817, 0.6464, 0.763, 0.0001818, 0.6464, 0.763, 0.0001817, 0.6464, 0.763, 1.0, -8.838e-05, -0.0001636, 1.0, -9.009e-05, -0.0001637, 1.0, -8.849e-05, -0.0001636, 1.0, -8.849e-05, -0.0001636, 1.0, -8.803e-05, -0.0001636, 1.0, -8.838e-05, -0.0001636, -1.0, 8.846e-05, 0.0001641, -1.0, 8.219e-05, 0.0001637, -1.0, 8.739e-05, 0.000164, -1.0, 8.739e-05, 0.000164, -1.0, 8.917e-05, 0.0001641, -1.0, 8.846e-05, 0.0001641, -1.0, 8.359e-05, 0.0001643, -1.0, 9.395e-05, 0.0001643, -1.0, 8.751e-05, 0.0001643, -1.0, 8.751e-05, 0.0001643, -1.0, 8.612e-05, 0.0001643, -1.0, 8.164e-05, 0.0001643, -1.0, 8.359e-05, 0.0001643, -1.0, 8.751e-05, 0.0001643, -1.0, 8.164e-05, 0.0001643, -1.0, 7.046e-05, 0.0001643, -1.0, 8.359e-05, 0.0001643, -1.0, 8.164e-05, 0.0001643, -0.0001975, -0.01786, -0.9998, -0.0001975, -0.01786, -0.9998, -0.0001975, -0.01786, -0.9998, -0.0001975, -0.01786, -0.9998, -0.0001975, -0.01786, -0.9998, -0.0001975, -0.01786, -0.9998, 0.0001965, 0.005968, 1.0, 0.0001966, 0.005968, 1.0, 0.0001965, 0.005968, 1.0, 0.0001965, 0.005968, 1.0, 0.0001964, 0.005968, 1.0, 0.0001965, 0.005968, 1.0, -3.697e-05, -0.9714, 0.2374, -3.698e-05, -0.9714, 0.2374, -3.697e-05, -0.9714, 0.2374, -3.697e-05, -0.9714, 0.2374, -3.696e-05, -0.9714, 0.2374, -3.697e-05, -0.9714, 0.2374, 1.0, -8.56e-05, -0.0001961, 1.0, -8.396e-05, -0.0001961, 1.0, -8.45e-05, -0.0001961, 1.0, -8.45e-05, -0.0001961, 1.0, -8.55e-05, -0.0001961, 1.0, -8.56e-05, -0.0001961, -1.0, 8.614e-05, 0.0001962, -1.0, 8.796e-05, 0.0001961, -1.0, 8.441e-05, 0.000196, -1.0, 8.441e-05, 0.000196, -1.0, 8.193e-05, 0.0001959, -1.0, 8.614e-05, 0.0001962, -8.618e-05, 0.6771, -0.7359, -8.619e-05, 0.6771, -0.7359, -8.618e-05, 0.6771, -0.7359, -8.618e-05, 0.6771, -0.7359, -8.618e-05, 0.6771, -0.7359, -8.618e-05, 0.6771, -0.7359, 3.077e-05, 0.9642, -0.2653, 3.065e-05, 0.9642, -0.2653, 3.073e-05, 0.9642, -0.2653, 3.073e-05, 0.9642, -0.2653, 3.085e-05, 0.9642, -0.2653, 3.077e-05, 0.9642, -0.2653, 1.0, -8.56e-05, -0.0001961, 1.0, -8.55e-05, -0.0001961, 1.0, -9.05e-05, -0.0001961, -1.0, 8.441e-05, 0.000196, -1.0, 8.796e-05, 0.0001961, -1.0, 9.05e-05, 0.0001955, -0.0001882, -0.004707, -1.0, -0.0001882, -0.004707, -1.0, -0.0001882, -0.004707, -1.0, -0.0001882, -0.004707, -1.0, -0.0001882, -0.004707, -1.0, -0.0001882, -0.004707, -1.0, 0.0001921, -0.007184, 1.0, 0.0001923, -0.007184, 1.0, 0.0001921, -0.007184, 1.0, 0.0001921, -0.007184, 1.0, 0.000192, -0.007184, 1.0, 0.0001921, -0.007184, 1.0, 0.0003656, -0.9744, 0.2246, 0.0003657, -0.9744, 0.2246, 0.0003656, -0.9744, 0.2246, 0.0003656, -0.9744, 0.2246, 0.0003655, -0.9744, 0.2246, 0.0003656, -0.9744, 0.2246, 1.0, 0.0003321, -0.00019, 1.0, 0.0003313, -0.00019, 1.0, 0.0003318, -0.0001897, 1.0, 0.0003318, -0.0001897, 1.0, 0.0003324, -0.0001895, 1.0, 0.0003321, -0.00019, -1.0, -0.0003312, 0.0001898, -1.0, -0.0003314, 0.0001896, -1.0, -0.0003303, 0.0001897, -1.0, -0.0003303, 0.0001897, -1.0, -0.0003296, 0.0001897, -1.0, -0.0003312, 0.0001898, -0.0003655, 0.6867, -0.7269, -0.0003655, 0.6867, -0.7269, -0.0003655, 0.6867, -0.7269, -0.0003655, 0.6867, -0.7269, -0.0003655, 0.6867, -0.7269, -0.0003655, 0.6867, -0.7269, -0.0003685, 0.9676, -0.2526, -0.0003685, 0.9676, -0.2526, -0.0003685, 0.9676, -0.2526, -0.0003685, 0.9676, -0.2526, -0.0003685, 0.9676, -0.2526, -0.0003685, 0.9676, -0.2526, 1.0, 0.0003321, -0.00019, 1.0, 0.0003324, -0.0001895, 1.0, 0.0003341, -0.0001903, -1.0, -0.0003303, 0.0001897, -1.0, -0.0003314, 0.0001896, -1.0, -0.0003307, 0.0001891, -0.0002008, -0.06013, -0.9982, -0.0002008, -0.06013, -0.9982, -0.0002008, -0.06013, -0.9982, -0.0002008, -0.06013, -0.9982, -0.0002008, -0.06013, -0.9982, -0.0002008, -0.06013, -0.9982, 0.0001916, -0.04848, 0.9988, 0.0001916, -0.04848, 0.9988, 0.0001916, -0.04848, 0.9988, 0.0001916, -0.04848, 0.9988, 0.0001916, -0.04848, 0.9988, 0.0001916, -0.04848, 0.9988, 1.0, -8.506e-05, -0.0001962, 1.0, -8.506e-05, -0.0001962, 1.0, -8.506e-05, -0.0001962, 1.0, -8.616e-05, -0.0001957, 1.0, -8.616e-05, -0.0001957, 1.0, -8.616e-05, -0.0001957, 8.472e-05, 1.0, -0.005968, 8.472e-05, 1.0, -0.005969, 8.472e-05, 1.0, -0.005968, 8.472e-05, 1.0, -0.005968, 8.472e-05, 1.0, -0.005968, 8.472e-05, 1.0, -0.005968, -1.0, 8.571e-05, 0.0001953, -1.0, 8.571e-05, 0.0001953, -1.0, 8.571e-05, 0.0001953, -1.0, 8.565e-05, 0.0001962, -1.0, 8.565e-05, 0.0001962, -1.0, 8.565e-05, 0.0001962, -0.000174, -0.04699, -0.9989, -0.000174, -0.04699, -0.9989, -0.000174, -0.04699, -0.9989, -0.000174, -0.04699, -0.9989, -0.000174, -0.04699, -0.9989, -0.000174, -0.04699, -0.9989, 0.0002098, -0.06161, 0.9981, 0.0002098, -0.06161, 0.9981, 0.0002097, -0.06161, 0.9981, 0.0002097, -0.06161, 0.9981, 0.0002097, -0.06161, 0.9981, 0.0002098, -0.06161, 0.9981, 1.0, 0.000332, -0.0001894, 1.0, 0.000332, -0.0001894, 1.0, 0.000332, -0.0001894, 1.0, 0.0003319, -0.0001901, 1.0, 0.0003319, -0.0001901, 1.0, 0.0003319, -0.0001901, -0.0003302, 1.0, 0.007184, -0.0003302, 1.0, 0.007184, -0.0003302, 1.0, 0.007184, -0.0003302, 1.0, 0.007184, -0.0003302, 1.0, 0.007184, -0.0003302, 1.0, 0.007184, -1.0, -0.0003319, 0.0001896, -1.0, -0.0003319, 0.0001896, -1.0, -0.0003319, 0.0001896, -1.0, -0.000332, 0.00019, -1.0, -0.000332, 0.00019, -1.0, -0.000332, 0.00019, -0.0002246, -0.2239, -0.9746, -0.0002246, -0.2239, -0.9746, -0.0002246, -0.2239, -0.9746, -0.0002246, -0.2239, -0.9746, -0.0002246, -0.2239, -0.9746, -0.0002246, -0.2239, -0.9746, 0.0002526, 0.5015, 0.8652, 0.0002528, 0.5015, 0.8652, 0.0002527, 0.5015, 0.8652, 0.0002527, 0.5015, 0.8652, 0.0002525, 0.5015, 0.8652, 0.0002526, 0.5015, 0.8652, -0.0001743, -1.0, 0.005809, -0.0001743, -1.0, 0.005809, -0.0001743, -1.0, 0.005808, -0.0001743, -1.0, 0.005808, -0.0001743, -1.0, 0.005808, -0.0001743, -1.0, 0.005809, 1.0, -0.0001742, -0.0001903, 1.0, -0.0001733, -0.0001903, 1.0, -0.0001792, -0.0001902, 1.0, -0.0001792, -0.0001902, 1.0, -0.0001836, -0.0001902, 1.0, -0.0001742, -0.0001903, -1.0, 0.0001723, 0.0001903, -1.0, 0.000171, 0.0001903, -1.0, 0.0001787, 0.0001904, -1.0, 0.0001787, 0.0001904, -1.0, 0.0001782, 0.0001903, -1.0, 0.0001723, 0.0001903, -0.0001198, 0.337, -0.9415, -0.0001196, 0.337, -0.9415, -0.0001196, 0.337, -0.9415, -0.0001196, 0.337, -0.9415, -0.0001198, 0.337, -0.9415, -0.0001198, 0.337, -0.9415, 0.0001991, 0.9915, 0.1304, 0.0001991, 0.9915, 0.1304, 0.0001991, 0.9915, 0.1304, 0.0001991, 0.9915, 0.1304, 0.0001991, 0.9915, 0.1304, 0.0001991, 0.9915, 0.1304, 1.0, -0.000187, -0.0001902, 1.0, -0.0001687, -0.00019, 1.0, -0.0001742, -0.0001903, 1.0, -0.0001742, -0.0001903, 1.0, -0.0001836, -0.0001902, 1.0, -0.000187, -0.0001902, -1.0, 0.0001769, 0.0001904, -1.0, 0.0001803, 0.0001905, -1.0, 0.0001787, 0.0001904, -1.0, 0.0001787, 0.0001904, -1.0, 0.000171, 0.0001903, -1.0, 0.0001769, 0.0001904, -0.0002391, -0.3483, -0.9374, -0.0002392, -0.3483, -0.9374, -0.0002392, -0.3483, -0.9374, -0.0002392, -0.3483, -0.9374, -0.000239, -0.3483, -0.9374, -0.0002391, -0.3483, -0.9374, -0.9391, -0.3408, -0.04354, -0.9391, -0.3408, -0.04354, -0.9391, -0.3408, -0.04354, -0.7697, -0.6374, -0.03543, -0.7697, -0.6374, -0.03543, -0.7697, -0.6374, -0.03543, -4.409e-05, -0.8393, 0.5436, -4.378e-05, -0.8393, 0.5436, -4.38e-05, -0.8393, 0.5436, -4.38e-05, -0.8393, 0.5436, -4.413e-05, -0.8393, 0.5436, -4.409e-05, -0.8393, 0.5436, 0.7971, -0.5989, -0.07694, 0.7971, -0.5989, -0.07694, 0.7971, -0.5989, -0.07694, 0.9427, -0.333, -0.01875, 0.9427, -0.333, -0.01875, 0.9427, -0.333, -0.01875, 0.0002473, 0.8656, 0.5007, 0.0002473, 0.8656, 0.5007, 0.0002473, 0.8656, 0.5007, 0.4938, 0.8625, 0.1105, 0.4938, 0.8625, 0.1105, 0.4938, 0.8625, 0.1105, 0.0001154, 0.9605, -0.2784, 0.0001154, 0.9605, -0.2784, 0.0001154, 0.9605, -0.2784, -0.4934, 0.8627, 0.1107, -0.4934, 0.8627, 0.1107, -0.4934, 0.8627, 0.1107, -1.0, 8.596e-05, 0.0001969, -1.0, 9.725e-05, 0.0001978, -1.0, 8.353e-05, 0.0001955, -1.0, 8.353e-05, 0.0001955, -1.0, 8.752e-05, 0.0001922, -1.0, 8.353e-05, 0.0001955, -1.0, 8.596e-05, 0.0001969, -1.0, 8.353e-05, 0.0001955, -1.0, 8.353e-05, 0.0001955, -1.0, 9.725e-05, 0.0001979, -1.0, 8.596e-05, 0.0001969, -1.0, 8.353e-05, 0.0001955, 0.0001298, 0.9914, 0.131, 0.0001297, 0.9914, 0.131, 0.0001297, 0.9914, 0.131, 0.0001297, 0.9914, 0.131, 0.0001298, 0.9914, 0.131, 0.0001298, 0.9914, 0.131, 0.0001298, 0.9914, 0.131, 0.0001304, 0.9914, 0.131, 0.0001303, 0.9914, 0.131, 0.0001303, 0.9914, 0.131, 0.0001297, 0.9914, 0.131, 0.0001298, 0.9914, 0.131, 0.0001303, 0.9914, 0.131, 0.0001297, 0.9914, 0.131, 0.0001298, 0.9914, 0.131, 0.0001298, 0.9914, 0.131, 0.0001304, 0.9914, 0.131, 0.0001303, 0.9914, 0.131, -0.0002046, -0.211, -0.9775, -0.0002046, -0.211, -0.9775, -0.0002047, -0.211, -0.9775, -0.0002047, -0.211, -0.9775, -0.0002047, -0.211, -0.9775, -0.0002046, -0.211, -0.9775, 0.0002342, 0.4901, 0.8717, 0.0002338, 0.4901, 0.8717, 0.000234, 0.4901, 0.8717, 0.000234, 0.4901, 0.8717, 0.0002343, 0.4901, 0.8717, 0.0002342, 0.4901, 0.8717, -0.0001713, -1.0, -0.007366, -0.0001714, -1.0, -0.007366, -0.000171, -1.0, -0.007366, -0.000171, -1.0, -0.007366, -0.0001709, -1.0, -0.007366, -0.0001713, -1.0, -0.007366, 1.0, -0.0001694, -0.0001729, 1.0, -0.0001692, -0.000173, 1.0, -0.0001699, -0.0001729, 1.0, -0.0001699, -0.0001729, 1.0, -0.0001726, -0.0001728, 1.0, -0.0001694, -0.0001729, -1.0, 0.0001724, 0.0001728, -1.0, 0.0001724, 0.0001728, -1.0, 0.0001595, 0.0001727, -1.0, 0.0001595, 0.0001727, -1.0, 0.0001704, 0.0001727, -1.0, 0.0001724, 0.0001728, -0.0001026, 0.3494, -0.937, -0.0001024, 0.3494, -0.937, -0.0001024, 0.3494, -0.937, -0.0001024, 0.3494, -0.937, -0.0001026, 0.3494, -0.937, -0.0001026, 0.3494, -0.937, 0.0001927, 0.9897, 0.1435, 0.0001927, 0.9897, 0.1435, 0.0001927, 0.9897, 0.1435, 0.0001927, 0.9897, 0.1435, 0.0001926, 0.9897, 0.1435, 0.0001927, 0.9897, 0.1435, 1.0, -0.0001752, -0.0001728, 1.0, -0.0001687, -0.0001725, 1.0, -0.0001694, -0.0001729, 1.0, -0.0001694, -0.0001729, 1.0, -0.0001726, -0.0001728, 1.0, -0.0001752, -0.0001728, -1.0, 0.0001583, 0.0001727, -1.0, 0.0001476, 0.0001727, -1.0, 0.0001595, 0.0001727, -1.0, 0.0001595, 0.0001727, -1.0, 0.0001724, 0.0001728, -1.0, 0.0001583, 0.0001727, -0.0002195, -0.3359, -0.9419, -0.0002196, -0.3359, -0.9419, -0.0002196, -0.3359, -0.9419, -0.0002196, -0.3359, -0.9419, -0.0002195, -0.3359, -0.9419, -0.0002195, -0.3359, -0.9419, -0.9391, -0.3402, -0.04805, -0.9391, -0.3402, -0.04805, -0.9391, -0.3402, -0.04805, -0.7697, -0.6369, -0.04384, -0.7697, -0.6369, -0.04384, -0.7697, -0.6369, -0.04384, -5.14e-05, -0.8464, 0.5325, -5.163e-05, -0.8464, 0.5325, -5.161e-05, -0.8464, 0.5325, -5.161e-05, -0.8464, 0.5325, -5.138e-05, -0.8464, 0.5325, -5.14e-05, -0.8464, 0.5325, 0.7971, -0.5979, -0.08481, 0.7971, -0.5979, -0.08481, 0.7971, -0.5979, -0.08481, 0.9427, -0.3327, -0.02312, 0.9427, -0.3327, -0.02312, 0.9427, -0.3327, -0.02312, 0.0002343, 0.8589, 0.5121, 0.0002343, 0.8589, 0.5121, 0.0002343, 0.8589, 0.5121, 0.4938, 0.861, 0.1219, 0.4938, 0.861, 0.1219, 0.4938, 0.861, 0.1219, 0.0001178, 0.9641, -0.2657, 0.0001178, 0.9641, -0.2657, 0.0001178, 0.9641, -0.2657, -0.4934, 0.8612, 0.1221, -0.4934, 0.8612, 0.1221, -0.4934, 0.8612, 0.1221, 0.000218, 0.9896, 0.144, 0.000218, 0.9896, 0.144, 0.000218, 0.9896, 0.144, 0.000218, 0.9896, 0.144, 0.000218, 0.9896, 0.144, 0.000218, 0.9896, 0.144, 0.0002178, 0.9896, 0.144, 0.0002184, 0.9896, 0.144, 0.0002183, 0.9896, 0.144, 0.0002183, 0.9896, 0.144, 0.0002178, 0.9896, 0.144, 0.0002178, 0.9896, 0.144, 0.0002182, 0.9896, 0.144, 0.0002188, 0.9896, 0.144, 0.0002187, 0.9896, 0.144, 0.0002187, 0.9896, 0.144, 0.0002181, 0.9896, 0.144, 0.0002182, 0.9896, 0.144, 1.0, 0.0003312, -0.0001885, 1.0, 0.0003379, -0.0001875, 1.0, 0.0003308, -0.0001892, 1.0, 0.0003308, -0.0001892, 1.0, 0.0003306, -0.0001904, 1.0, 0.0003294, -0.0001892, 1.0, 0.0003312, -0.0001885, 1.0, 0.0003308, -0.0001892, 1.0, 0.0003294, -0.0001892, 1.0, 0.0003322, -0.0001875, 1.0, 0.0003312, -0.0001885, 1.0, 0.0003294, -0.0001892, -1.0, 0.00278, 9.64e-06, -1.0, 0.002783, 7.839e-06, -1.0, 0.00278, 9.641e-06, -1.0, 0.00278, 9.641e-06, -1.0, 0.002783, 9.804e-06, -1.0, 0.00278, 1.013e-05, -1.0, 0.00278, 9.64e-06, -1.0, 0.00278, 9.641e-06, -1.0, 0.00278, 1.013e-05, -1.0, 0.002785, 9.802e-06, -1.0, 0.00278, 9.64e-06, -1.0, 0.00278, 1.013e-05, 9.727e-06, 2.364e-05, 1.0, -0.002404, -0.866, 0.5, -0.002404, -0.866, 0.5, -0.002404, -0.866, 0.5, 9.654e-06, -4.513e-06, 1.0, 9.727e-06, 2.364e-05, 1.0, -0.002404, -0.866, 0.5, -0.002413, -0.866, -0.5, -0.002413, -0.866, -0.5, -0.002413, -0.866, -0.5, -0.002404, -0.866, 0.5, -0.002404, -0.866, 0.5, -0.002413, -0.866, -0.5, -9.77e-06, -2.364e-05, -1.0, -9.685e-06, 4.513e-06, -1.0, -9.685e-06, 4.513e-06, -1.0, -0.002413, -0.866, -0.5, -0.002413, -0.866, -0.5, -9.77e-06, -2.364e-05, -1.0, 0.002404, 0.866, -0.5, 0.002404, 0.866, -0.5, 0.002404, 0.866, -0.5, -9.685e-06, 4.513e-06, -1.0, -9.77e-06, -2.364e-05, -1.0, 0.002404, 0.866, -0.5, 0.002413, 0.866, 0.5, 0.002413, 0.866, 0.5, 0.002413, 0.866, 0.5, 0.002404, 0.866, -0.5, 0.002404, 0.866, -0.5, 0.002413, 0.866, 0.5, 9.727e-06, 2.364e-05, 1.0, 9.654e-06, -4.513e-06, 1.0, 9.654e-06, -4.513e-06, 1.0, 0.002413, 0.866, 0.5, 0.002413, 0.866, 0.5, 1.0, -0.002782, -9.476e-06, 1.0, -0.00278, -9.806e-06, 1.0, -0.002781, -9.968e-06, 1.0, -0.002781, -9.968e-06, 1.0, -0.002783, -1.177e-05, 1.0, -0.002782, -9.967e-06, 1.0, -0.002782, -9.476e-06, 1.0, -0.002781, -9.968e-06, 1.0, -0.002782, -9.967e-06, 1.0, -0.002785, -9.802e-06, 1.0, -0.002782, -9.476e-06, 1.0, -0.002782, -9.967e-06, -1.0, -0.005959, 1.001e-05, -1.0, -0.00596, 1.001e-05, -1.0, -0.00596, 1.001e-05, -1.0, -0.00596, 1.001e-05, -1.0, -0.005961, 1.001e-05, -1.0, -0.005959, 1.001e-05, -1.0, -0.005959, 1.001e-05, -1.0, -0.00596, 1.001e-05, -1.0, -0.005959, 1.001e-05, -1.0, -0.005957, 1.001e-05, -1.0, -0.005959, 1.001e-05, -1.0, -0.005959, 1.001e-05, 9.704e-06, 1.314e-06, 1.0, 0.005166, -0.866, 0.5, 0.005166, -0.866, 0.5, 0.005166, -0.866, 0.5, 9.68e-06, 1.818e-05, 1.0, 9.704e-06, 1.314e-06, 1.0, 0.005166, -0.866, 0.5, 0.005157, -0.866, -0.5, 0.005157, -0.866, -0.5, 0.005157, -0.866, -0.5, 0.005166, -0.866, 0.5, 0.005166, -0.866, 0.5, 0.005157, -0.866, -0.5, -9.664e-06, -6.353e-07, -1.0, -9.565e-06, -1.816e-05, -1.0, -9.565e-06, -1.816e-05, -1.0, 0.005157, -0.866, -0.5, 0.005157, -0.866, -0.5, -9.664e-06, -6.353e-07, -1.0, -0.005166, 0.866, -0.5, -0.005166, 0.866, -0.5, -0.005166, 0.866, -0.5, -9.565e-06, -1.816e-05, -1.0, -9.664e-06, -6.353e-07, -1.0, -0.005166, 0.866, -0.5, -0.005157, 0.866, 0.5, -0.005157, 0.866, 0.5, -0.005157, 0.866, 0.5, -0.005166, 0.866, -0.5, -0.005166, 0.866, -0.5, -0.005157, 0.866, 0.5, 9.704e-06, 1.314e-06, 1.0, 9.68e-06, 1.818e-05, 1.0, 9.68e-06, 1.818e-05, 1.0, -0.005157, 0.866, 0.5, -0.005157, 0.866, 0.5, 1.0, 0.005961, -9.563e-06, 1.0, 0.005963, -1.001e-05, 1.0, 0.005961, -9.755e-06, 1.0, 0.005961, -9.755e-06, 1.0, 0.00596, -1.001e-05, 1.0, 0.00596, -9.563e-06, 1.0, 0.005961, -9.563e-06, 1.0, 0.005961, -9.755e-06, 1.0, 0.00596, -9.563e-06, 1.0, 0.005957, -9.244e-06, 1.0, 0.005961, -9.563e-06, 1.0, 0.00596, -9.563e-06, -1.233e-05, -0.0858, -0.9963, -9.437e-06, -0.0858, -0.9963, -1.083e-05, -0.0858, -0.9963, -1.083e-05, -0.0858, -0.9963, -1.372e-05, -0.0858, -0.9963, -1.233e-05, -0.0858, -0.9963, 1.255e-05, -0.07066, 0.9975, 1.382e-05, -0.07066, 0.9975, 1.087e-05, -0.07066, 0.9975, 1.087e-05, -0.07066, 0.9975, 9.598e-06, -0.07066, 0.9975, 1.255e-05, -0.07066, 0.9975, -1.794e-06, -0.9709, -0.2397, -2.147e-06, -0.9709, -0.2397, -1.925e-06, -0.9709, -0.2397, -1.925e-06, -0.9709, -0.2397, -1.572e-06, -0.9709, -0.2397, -1.794e-06, -0.9709, -0.2397, 1.0, -3.978e-07, -1.492e-05, 1.0, 1.122e-06, -1.905e-05, 1.0, 5.833e-07, -1.758e-05, 1.0, 5.833e-07, -1.758e-05, 1.0, -8.73e-07, -1.363e-05, 1.0, -3.978e-07, -1.492e-05, -2.085e-07, 1.0, -0.00425, -2.089e-07, 1.0, -0.00425, -2.085e-07, 1.0, -0.00425, -2.085e-07, 1.0, -0.00425, -2.081e-07, 1.0, -0.00425, -2.085e-07, 1.0, -0.00425, -1.0, -5.383e-07, 1.771e-05, -1.0, -1.594e-06, 1.364e-05, -1.0, -1.256e-06, 1.494e-05, -1.0, -1.256e-06, 1.494e-05, -1.0, 0.0, 1.979e-05, -1.0, -5.383e-07, 1.771e-05, -2.766e-05, -5.527e-07, -1.0, -2.759e-05, -6.206e-07, -1.0, -2.766e-05, -5.488e-07, -1.0, -2.766e-05, -5.488e-07, -1.0, -2.773e-05, -4.809e-07, -1.0, -2.766e-05, -5.527e-07, -1.0, 2.546e-05, -0.4021, 0.9156, 2.567e-05, -0.4021, 0.9156, 2.564e-05, -0.4021, 0.9156, 2.564e-05, -0.4021, 0.9156, 2.542e-05, -0.4021, 0.9156, 2.546e-05, -0.4021, 0.9156, -2.432e-06, -0.9954, -0.09626, -2.692e-06, -0.9954, -0.09626, -2.441e-06, -0.9954, -0.09626, -2.441e-06, -0.9954, -0.09626, -2.181e-06, -0.9954, -0.09626, -2.432e-06, -0.9954, -0.09626, 1.0, 5.74e-06, -2.651e-05, 1.0, 8.651e-06, -2.684e-05, 1.0, 2.731e-06, -2.618e-05, 1.0, 2.731e-06, -2.618e-05, 1.0, 1.865e-06, -2.609e-05, 1.0, 5.74e-06, -2.651e-05, 1.72e-05, 0.7866, 0.6175, 1.729e-05, 0.7866, 0.6175, 1.716e-05, 0.7866, 0.6175, 1.716e-05, 0.7866, 0.6175, 1.707e-05, 0.7866, 0.6175, 1.72e-05, 0.7866, 0.6175, -1.0, -7.481e-06, 2.407e-05, -1.0, -1.221e-05, 2.186e-05, -1.0, -2.182e-06, 2.654e-05, -1.0, -2.182e-06, 2.654e-05, -1.0, 0.0, 2.755e-05, -1.0, -7.481e-06, 2.407e-05, -2.604e-05, -0.09389, -0.9956, -2.318e-05, -0.0939, -0.9956, -2.474e-05, -0.0939, -0.9956, -2.474e-05, -0.0939, -0.9956, -2.759e-05, -0.09389, -0.9956, -2.604e-05, -0.09389, -0.9956, 2.632e-05, -0.09389, 0.9956, 2.788e-05, -0.0939, 0.9956, 2.502e-05, -0.09389, 0.9956, 2.502e-05, -0.09389, 0.9956, 2.347e-05, -0.09389, 0.9956, 2.632e-05, -0.09389, 0.9956, 2.643e-07, -1.0, 1.856e-06, -2.992e-07, -1.0, 3.874e-06, 3.511e-08, -1.0, 2.677e-06, 3.511e-08, -1.0, 2.677e-06, 5.986e-07, -1.0, 6.593e-07, 2.643e-07, -1.0, 1.856e-06, 1.0, 3.571e-07, -2.86e-05, 1.0, 1.41e-06, -3.254e-05, 1.0, 9.335e-07, -3.076e-05, 1.0, 9.335e-07, -3.076e-05, 1.0, 0.0, -2.727e-05, 1.0, 3.571e-07, -2.86e-05, -1.511e-11, 1.0, -5.836e-07, -1.521e-11, 1.0, -5.763e-07, -1.512e-11, 1.0, -5.833e-07, -1.512e-11, 1.0, -5.833e-07, -1.502e-11, 1.0, -5.905e-07, -1.511e-11, 1.0, -5.836e-07, -1.0, -3.264e-07, 3.196e-05, -1.0, -9.664e-07, 2.727e-05, -1.0, -7.216e-07, 2.906e-05, -1.0, -7.216e-07, 2.906e-05, -1.0, 0.0, 3.435e-05, -1.0, -3.264e-07, 3.196e-05, -2.046e-05, 0.1029, -0.9947, -2.045e-05, 0.1029, -0.9947, -2.051e-05, 0.1029, -0.9947, -2.051e-05, 0.1029, -0.9947, -2.052e-05, 0.1029, -0.9947, -2.046e-05, 0.1029, -0.9947, 2.055e-05, 0.1029, 0.9947, 2.039e-05, 0.1029, 0.9947, 2.042e-05, 0.1029, 0.9947, 2.042e-05, 0.1029, 0.9947, 2.058e-05, 0.1029, 0.9947, 2.055e-05, 0.1029, 0.9947, 0.0, -1.0, 2.508e-07, 0.0, -1.0, 2.384e-07, 0.0, -1.0, 3.169e-07, 0.0, -1.0, 3.169e-07, 0.0, -1.0, 3.3e-07, 0.0, -1.0, 2.508e-07, 0.0, -1.0, 2.713e-07, 0.0, -1.0, 4.32e-07, 0.0, -1.0, -4.814e-07, 0.0, -1.0, -4.814e-07, 0.0, -1.0, -6.427e-07, 0.0, -1.0, 2.713e-07, 0.9957, 0.09294, -2.103e-05, 0.9957, 0.09294, -2.112e-05, 0.9957, 0.09294, -2.061e-05, 0.9957, 0.09294, -2.061e-05, 0.9957, 0.09294, -2.05e-05, 0.9957, 0.09294, -2.103e-05, -3.638e-07, 1.0, -1.015e-07, -2.48e-07, 1.0, 1.104e-07, -3.8e-07, 1.0, -1.311e-07, -3.8e-07, 1.0, -1.311e-07, -4.959e-07, 1.0, -3.431e-07, -3.638e-07, 1.0, -1.015e-07, -0.9957, 0.09294, 2.042e-05, -0.9957, 0.09294, 2.045e-05, -0.9957, 0.09294, 2.028e-05, -0.9957, 0.09294, 2.028e-05, -0.9957, 0.09294, 2.025e-05, -0.9957, 0.09294, 2.042e-05, 0.7582, -0.652, -1.606e-05, 0.7582, -0.652, -1.475e-05, 0.7582, -0.652, -1.498e-05, 0.7582, -0.652, -1.498e-05, 0.7582, -0.652, -1.611e-05, 0.7582, -0.652, -1.606e-05, -0.7582, -0.652, 1.555e-05, -0.7582, -0.652, 1.635e-05, -0.7582, -0.652, 1.62e-05, -0.7582, -0.652, 1.62e-05, -0.7582, -0.652, 1.552e-05, -0.7582, -0.652, 1.555e-05, 4.651e-07, -1.0, 7.552e-08, 4.689e-07, -1.0, -1.381e-07, 4.62e-07, -1.0, 2.495e-07, 4.62e-07, -1.0, 2.495e-07, 4.582e-07, -1.0, 4.597e-07, 4.651e-07, -1.0, 7.552e-08, -8.231e-06, -0.904, -0.4276, -7.635e-06, -0.904, -0.4276, -7.98e-06, -0.904, -0.4276, -7.98e-06, -0.904, -0.4276, -8.339e-06, -0.904, -0.4276, -8.384e-06, -0.904, -0.4276, -7.98e-06, -0.904, -0.4276, -8.384e-06, -0.904, -0.4276, -8.826e-06, -0.904, -0.4276, -8.231e-06, -0.904, -0.4276, -7.98e-06, -0.904, -0.4276, -8.826e-06, -0.904, -0.4276, 8.718e-06, -0.9125, 0.409, 8.673e-06, -0.9125, 0.409, 8.679e-06, -0.9125, 0.409, 8.732e-06, -0.9125, 0.409, 8.718e-06, -0.9125, 0.409, 8.679e-06, -0.9125, 0.409, 8.59e-06, -0.9125, 0.409, 8.732e-06, -0.9125, 0.409, 8.679e-06, -0.9125, 0.409, 8.59e-06, -0.9125, 0.409, 8.679e-06, -0.9125, 0.409, 8.576e-06, -0.9125, 0.409, -2.037e-05, -4.73e-08, -1.0, -2.033e-05, -3.703e-08, -1.0, -2.059e-05, -1.008e-07, -1.0, -2.059e-05, -1.008e-07, -1.0, -2.064e-05, -1.111e-07, -1.0, -2.037e-05, -4.73e-08, -1.0, 1.0, 4.031e-07, -2.021e-05, 1.0, 1.759e-06, -2.08e-05, 1.0, 4.462e-07, -2.023e-05, 1.0, 4.462e-07, -2.023e-05, 1.0, -9.1e-07, -1.964e-05, 1.0, 4.031e-07, -2.021e-05, 1.0, 7.975e-07, -0.0008862, 1.0, 8.195e-07, -0.0008862, 1.0, 7.982e-07, -0.0008862, 1.0, 7.982e-07, -0.0008862, 1.0, 7.762e-07, -0.0008862, 1.0, 7.975e-07, -0.0008862, -2.03e-05, -7.547e-08, -1.0, -2.03e-05, -7.404e-08, -1.0, -2.03e-05, -8.19e-08, -1.0, -2.03e-05, -8.19e-08, -1.0, -2.03e-05, -8.332e-08, -1.0, -2.03e-05, -7.547e-08, -1.0, 2.046e-05, 1.481e-07, 1.0, 2.034e-05, 1.481e-07, 1.0, 2.101e-05, 1.481e-07, 1.0, 2.101e-05, 1.481e-07, 1.0, 2.113e-05, 1.482e-07, 1.0, 2.046e-05, 1.481e-07, 1.0, -1.0, -5.142e-07, 2.08e-05, -1.0, 0.0, 2.08e-05, -1.0, -4.978e-07, 2.08e-05, -1.0, -4.978e-07, 2.08e-05, -1.0, -1.012e-06, 2.08e-05, -1.0, -5.142e-07, 2.08e-05, -0.9999, 1.476e-07, -0.01358, -0.9999, -5.936e-07, -0.01358, -0.9999, 1.239e-07, -0.01358, -0.9999, 1.239e-07, -0.01358, -0.9999, 8.652e-07, -0.01358, -0.9999, 1.476e-07, -0.01358, 2.018e-05, 1.254e-07, 1.0, 2.018e-05, 1.481e-07, 1.0, 2.018e-05, 2.277e-08, 1.0, 2.018e-05, 2.277e-08, 1.0, 2.018e-05, 0.0, 1.0, 2.018e-05, 1.254e-07, 1.0])] * 3)])
arm_armature = bpy.data.armatures.new('Armature')  # bones are not reproduced

# ---- objects
ob_r_knee_target = bpy.data.objects.new('r_knee_target', None)
ob_l_hand_target = bpy.data.objects.new('l_hand_target', None)
ob_l_foot_target = bpy.data.objects.new('l_foot_target', None)
ob_r_foot_target = bpy.data.objects.new('r_foot_target', None)
ob_lamp = bpy.data.objects.new('Lamp', light_lamp)
ob_camera = bpy.data.objects.new('Camera', cam_camera)
ob_main_target = bpy.data.objects.new('main_target', None)
ob_armature = bpy.data.objects.new('Armature', arm_armature)
ob_robo = bpy.data.objects.new('Robo', me_untitled)

# ---- transforms, parenting, visibility, modifiers, constraints
ob_r_knee_target.location = (-0.2857, -0.03734, 0.3255)
ob_r_knee_target.scale = (0.0254, 0.0254, 0.0254)
ob_r_knee_target.empty_image_offset = (0.0, 0.0)
ob_r_knee_target.color = (0.8, 0.8, 0.8, 1.0)
ob_r_knee_target.lineart.crease_threshold = 0.0
ob_l_hand_target.location = (0.3031, -0.03519, 0.32)
ob_l_hand_target.scale = (0.0254, 0.0254, 0.0254)
ob_l_hand_target.empty_image_offset = (0.0, 0.0)
ob_l_hand_target.color = (0.8, 0.8, 0.8, 1.0)
ob_l_hand_target.lineart.crease_threshold = 0.0
ob_l_foot_target.location = (0.131, -0.01984, 0.03653)
ob_l_foot_target.scale = (0.0254, 0.0254, 0.0254)
ob_l_foot_target.empty_image_offset = (0.0, 0.0)
ob_l_foot_target.color = (0.8, 0.8, 0.8, 1.0)
ob_l_foot_target.lineart.crease_threshold = 0.0
ob_r_foot_target.location = (-0.1141, -0.02066, 0.03629)
ob_r_foot_target.scale = (0.0254, 0.0254, 0.0254)
ob_r_foot_target.empty_image_offset = (0.0, 0.0)
ob_r_foot_target.color = (0.8, 0.8, 0.8, 1.0)
ob_r_foot_target.lineart.crease_threshold = 0.0
ob_lamp.location = (4.076, 1.005, 5.904)
ob_lamp.rotation_euler = (0.6503, 0.05522, 1.866)
ob_lamp.lock_rotations_4d = False
ob_lamp.empty_display_type = 'ARROWS'
ob_lamp.color = (0.0, 0.0, 0.0, 0.0)
ob_lamp.lineart.crease_threshold = 0.0
ob_camera.location = (7.481, -6.508, 5.344)
ob_camera.rotation_euler = (1.109, 0.0, 0.8149)
ob_camera.lock_rotations_4d = False
ob_camera.empty_display_type = 'ARROWS'
ob_camera.color = (0.0, 0.0, 0.0, 0.0)
ob_camera.display_type = 'WIRE'
ob_camera.lineart.crease_threshold = 0.0
ob_main_target.location = (0.01006, -0.03519, 1.28)
ob_main_target.scale = (0.0254, 0.0254, 0.0254)
ob_main_target.empty_image_offset = (0.0, 0.0)
ob_main_target.color = (0.8, 0.8, 0.8, 1.0)
ob_main_target.lineart.crease_threshold = 0.0
ob_armature.location = (0.0, 0.0, 0.0)
ob_armature.rotation_euler = (1.571, -0.0, 0.0)
ob_armature.scale = (0.0254, 0.0254, 0.0254)
ob_armature.show_in_front = True
ob_armature.lineart.crease_threshold = 0.0
ob_robo.parent = ob_armature
ob_robo.location = (28.52, 21.95, 9.593e-07)
ob_robo.rotation_euler = (1.192e-07, -0.0, 0.0)
ob_robo.color = (0.8, 0.8, 0.8, 1.0)
ob_robo.lineart.crease_threshold = 0.0
_vg = ob_robo.vertex_groups.new(name='bone_main')
_vg.add([88, 89, 90, 91, 92, 93, 94, 95], 1.0, 'REPLACE')
_vg = ob_robo.vertex_groups.new(name='bone_r_upperarm')
_vg.add([254, 255, 256, 257, 258, 259, 260, 261, 262, 263, 264, 265, 266, 267, 268, 269, 270, 271, 272, 273, 274, 275, 276, 277, 278, 279, 280, 281, 282, 283, 284, 285, 292, 293], 1.0, 'REPLACE')
_vg = ob_robo.vertex_groups.new(name='bone_r_lowerarm')
_vg.add([286, 287, 288, 289, 290, 291, 294, 295, 296, 297, 298, 299, 300, 301], 1.0, 'REPLACE')
_vg = ob_robo.vertex_groups.new(name='bone_r_hand')
_vg.add([302, 303, 304, 305, 306, 307, 308, 309, 310, 311, 312, 313, 314, 315, 316, 317, 318, 319, 320, 321, 322, 323, 324, 325], 1.0, 'REPLACE')
_vg = ob_robo.vertex_groups.new(name='bone_l_upperarm')
_vg.add([8, 9, 10, 11, 12, 13, 14, 15, 16, 17, 18, 19, 20, 21, 22, 23, 24, 25, 26, 27, 28, 29, 30, 31, 40, 41, 42, 43, 44, 45, 46, 47], 1.0, 'REPLACE')
_vg = ob_robo.vertex_groups.new(name='bone_l_lowerarm')
_vg.add([32, 33, 34, 35, 36, 37, 38, 39, 48, 49, 50, 51, 52, 53, 54, 55], 1.0, 'REPLACE')
_vg = ob_robo.vertex_groups.new(name='bone_l_hand')
_vg.add([56, 57, 58, 59, 60, 61, 62, 63, 64, 65, 66, 67, 68, 69, 70, 71, 72, 73, 74, 75, 76, 77, 78, 79], 1.0, 'REPLACE')
_vg = ob_robo.vertex_groups.new(name='bone_pelvis')
_vg.add([122, 123, 124, 125, 126, 127, 128, 129], 1.0, 'REPLACE')
_vg = ob_robo.vertex_groups.new(name='bone_r_upperleg')
_vg.add([130, 131, 132, 133, 134, 135, 136, 137, 138, 139, 140, 141, 142, 143, 144, 145, 146, 147, 170, 171], 1.0, 'REPLACE')
_vg = ob_robo.vertex_groups.new(name='bone_r_lowerleg')
_vg.add([148, 149, 150, 151, 152, 153, 154, 155, 156, 157, 168, 169, 172, 173, 174, 175, 184], 1.0, 'REPLACE')
_vg = ob_robo.vertex_groups.new(name='bone_r_shoe')
_vg.add([185, 186, 187, 188, 189, 190, 191, 192, 193, 194, 195, 196, 197, 198, 199, 200, 201, 202, 203, 204, 205, 206, 207, 208, 209, 210, 211, 212, 213, 214, 215, 216, 217, 218], 1.0, 'REPLACE')
_vg = ob_robo.vertex_groups.new(name='bone_l_upperleg')
_vg.add([104, 105, 106, 107, 110, 111, 112, 113, 114, 115, 116, 117, 118, 119, 120, 121, 160, 161, 178, 179], 1.0, 'REPLACE')
_vg = ob_robo.vertex_groups.new(name='bone_l_lowerleg')
_vg.add([108, 109, 158, 159, 162, 163, 164, 165, 166, 167, 180, 181, 182, 183], 1.0, 'REPLACE')
_vg = ob_robo.vertex_groups.new(name='bone_l_shoe')
_vg.add([176, 177, 219, 220, 221, 222, 223, 224, 225, 226, 227, 228, 229, 230, 231, 232, 233, 234, 235, 236, 237, 238, 239, 240, 241, 242, 243, 244, 245, 246, 247, 248, 249, 250, 251, 252, 253], 1.0, 'REPLACE')
_vg = ob_robo.vertex_groups.new(name='bone_head')
_vg.add([0, 1, 2, 3, 4, 5, 6, 7, 80, 81, 82, 83, 84, 85, 86, 87], 1.0, 'REPLACE')
_vg = ob_robo.vertex_groups.new(name='bone_backpack')
_vg.add([96, 97, 98, 99, 100, 101, 102, 103], 1.0, 'REPLACE')
_m = ob_robo.modifiers.new('Armature', 'ARMATURE')
_m.object = ob_armature

# ---- collection membership
col_collection_1.objects.link(ob_r_knee_target)
col_collection_1.objects.link(ob_l_hand_target)
col_collection_1.objects.link(ob_l_foot_target)
col_collection_1.objects.link(ob_r_foot_target)
col_collection_1.objects.link(ob_lamp)
col_collection_1.objects.link(ob_camera)
col_collection_1.objects.link(ob_main_target)
col_collection_1.objects.link(ob_armature)
col_collection_1.objects.link(ob_robo)

# ---- scene / render settings (as saved in the file)
scene.camera = ob_camera
scene.frame_start = 1; scene.frame_end = 250; scene.frame_set(0)
scene.render.engine = 'BLENDER_EEVEE_NEXT'
scene.render.resolution_percentage = 50
scene.render.fps = 30
scene.render.dither_intensity = 0.0
scene.cycles.use_denoising = False
scene.cycles.samples = 128
scene.cycles.sampling_pattern = 'TABULATED_SOBOL'
scene.cycles.use_adaptive_sampling = False
scene.cycles.use_light_tree = False
scene.cycles.blur_glossy = 0.0
scene.cycles.sample_clamp_indirect = 0.0
scene.view_settings.view_transform = 'Standard'
bpy.context.view_layer.update()
